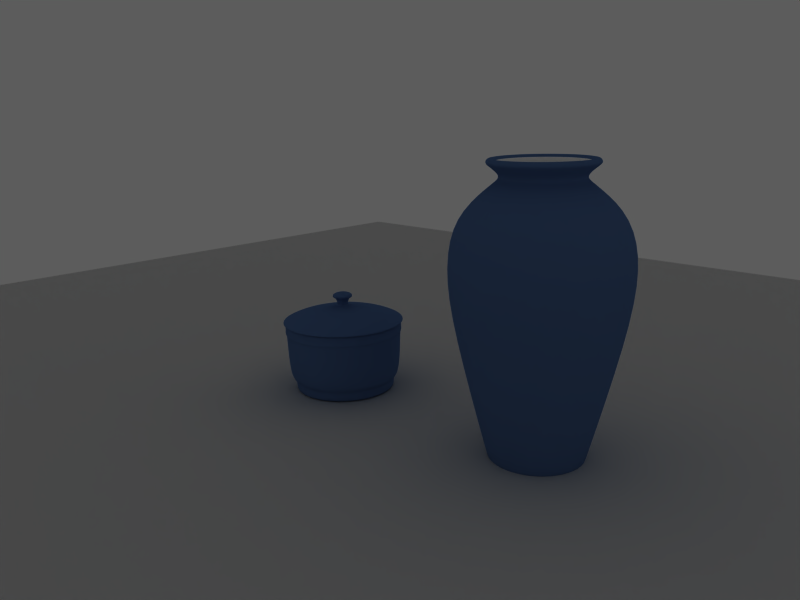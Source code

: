 # Source: pottery.blend  (saved by Blender 2.44.0; exported with 4.5.12 LTS)
import bpy
from mathutils import Matrix  # noqa: F401  (used for matrix-valued properties, if any)

bpy.ops.wm.read_factory_settings(use_empty=True)
scene = bpy.context.scene
scene.name = 'Scene'

# ---- collections
col_collection_1 = bpy.data.collections.new('Collection 1'); scene.collection.children.link(col_collection_1)

# ---- materials (node trees are filled in below, after node groups)
mat_emitt = bpy.data.materials.new('emitt')
mat_emitt.alpha_threshold = 0.0
mat_emitt.diffuse_color = (1.0, 1.0, 1.0, 1.0)
mat_emitt.roughness = 0.5
mat_emitt.line_color = (0.0, 0.0, 0.0, 1.0)
mat_white = bpy.data.materials.new('white')
mat_white.alpha_threshold = 0.0
mat_white.diffuse_color = (1.0, 1.0, 1.0, 1.0)
mat_white.roughness = 0.5
mat_white.specular_intensity = 0.8218
mat_white.line_color = (0.0, 0.0, 0.0, 1.0)
mat_blue = bpy.data.materials.new('blue')
mat_blue.alpha_threshold = 0.0
mat_blue.diffuse_color = (0.2772, 0.4045, 0.6194, 1.0)
mat_blue.roughness = 0.5
mat_blue.specular_intensity = 0.4707
mat_blue.line_color = (0.0, 0.0, 0.0, 1.0)

# ---- material node trees

# ---- world
world_world = bpy.data.worlds.new('World'); scene.world = world_world
world_world.color = (0.3616, 0.3616, 0.3616)
world_world.use_sun_shadow = False
world_world.sun_shadow_jitter_overblur = 0.0
world_world.cycles.sampling_method = 'MANUAL'
world_world.cycles.sample_map_resolution = 256

# ---- cameras
cam_camera = bpy.data.cameras.new('Camera')
cam_camera.passepartout_alpha = 0.2
cam_camera.clip_end = 100.0
cam_camera.lens = 35.0
cam_camera.ortho_scale = 7.314
cam_camera.show_passepartout = False
cam_camera.show_safe_areas = True
cam_camera.dof.focus_distance = 0.0
cam_camera.dof.aperture_fstop = 128.0

# ---- meshes
me_plane_005 = bpy.data.meshes.new('Plane.005')
me_plane_005.from_pydata([(2.832, 2.832, 0.0), (2.832, -2.832, 0.0), (-2.832, -2.832, 0.0), (-2.832, 2.832, 0.0), (-5.96e-08, -2.832, 0.0), (2.832, -4.12e-07, 0.0), (6.156e-07, 2.832, 0.0), (-2.832, 4.32e-07, 0.0), (2.78e-07, 1.002e-08, 0.0), (1.416, -2.832, 0.0), (-1.416, -2.832, 0.0), (2.832, -1.416, 0.0), (2.832, 1.416, 0.0), (-1.416, 2.832, 0.0), (1.416, 2.832, 0.0), (-2.832, 1.416, 0.0), (-2.832, -1.416, 0.0), (1.416, -2.01e-07, 0.0), (1.092e-07, -1.416, 0.0), (-1.416, 2.21e-07, 0.0), (4.468e-07, 1.416, 0.0), (1.416, -1.416, 0.0), (-1.416, -1.416, 0.0), (1.416, 1.416, 0.0), (-1.416, 1.416, 0.0)], [], [(9, 21, 11, 1), (4, 18, 21, 9), (21, 17, 5, 11), (18, 8, 17, 21), (10, 22, 18, 4), (2, 16, 22, 10), (22, 19, 8, 18), (16, 7, 19, 22), (17, 23, 12, 5), (8, 20, 23, 17), (0, 12, 23, 14), (20, 6, 14, 23), (19, 24, 20, 8), (7, 15, 24, 19), (24, 13, 6, 20), (15, 3, 13, 24)])
me_plane_005.materials.append(mat_emitt)
me_plane_005.use_remesh_preserve_volume = False
me_plane_005.use_remesh_preserve_attributes = False
me_plane_005.use_mirror_vertex_groups = False
me_plane_005.update()
me_plane_004 = bpy.data.meshes.new('Plane.004')
me_plane_004.from_pydata([(2.832, 2.832, 0.0), (2.832, -2.832, 0.0), (-2.832, -2.832, 0.0), (-2.832, 2.832, 0.0), (-5.96e-08, -2.832, 0.0), (2.832, -4.12e-07, 0.0), (6.156e-07, 2.832, 0.0), (-2.832, 4.32e-07, 0.0), (2.78e-07, 1.002e-08, 0.0), (1.416, -2.832, 0.0), (-1.416, -2.832, 0.0), (2.832, -1.416, 0.0), (2.832, 1.416, 0.0), (-1.416, 2.832, 0.0), (1.416, 2.832, 0.0), (-2.832, 1.416, 0.0), (-2.832, -1.416, 0.0), (1.416, -2.01e-07, 0.0), (1.092e-07, -1.416, 0.0), (-1.416, 2.21e-07, 0.0), (4.468e-07, 1.416, 0.0), (1.416, -1.416, 0.0), (-1.416, -1.416, 0.0), (1.416, 1.416, 0.0), (-1.416, 1.416, 0.0)], [], [(9, 21, 11, 1), (4, 18, 21, 9), (21, 17, 5, 11), (18, 8, 17, 21), (10, 22, 18, 4), (2, 16, 22, 10), (22, 19, 8, 18), (16, 7, 19, 22), (17, 23, 12, 5), (8, 20, 23, 17), (0, 12, 23, 14), (20, 6, 14, 23), (19, 24, 20, 8), (7, 15, 24, 19), (24, 13, 6, 20), (15, 3, 13, 24)])
me_plane_004.materials.append(mat_emitt)
me_plane_004.use_remesh_preserve_volume = False
me_plane_004.use_remesh_preserve_attributes = False
me_plane_004.use_mirror_vertex_groups = False
me_plane_004.update()
me_plane_003 = bpy.data.meshes.new('Plane.003')
me_plane_003.from_pydata([(7.1, 7.1, 0.0), (7.1, -7.1, 0.0), (-7.1, -7.1, 0.0), (-7.1, 7.1, 0.0)], [], [(0, 3, 2, 1)])
me_plane_003.use_remesh_preserve_volume = False
me_plane_003.use_remesh_preserve_attributes = False
me_plane_003.use_mirror_vertex_groups = False
me_plane_003.update()
me_plane_002 = bpy.data.meshes.new('Plane.002')
me_plane_002.from_pydata([(3.593e-09, 0.9108, 6e-08), (-1.113e-08, 0.8924, 0.0827), (-1.029e-08, 0.8556, 0.085), (-3.555e-09, 0.7988, 0.04585), (-4.961e-09, 0.7826, 0.05276), (-6.463e-09, 0.7711, 0.0804), (-6.981e-09, 0.721, 0.401), (-2.19e-08, 0.5687, 0.4949), (-2.887e-08, 0.5687, 0.4862), (-0.2475, 0.5687, 0.4286), (-0.2534, 0.632, 0.4389), (-0.2866, 0.6501, 0.4964), (-0.2005, 0.721, 0.3473), (-0.0402, 0.7711, 0.06963), (-0.02638, 0.7826, 0.04569), (-0.02292, 0.7988, 0.03971), (-0.0425, 0.8556, 0.07361), (-0.04135, 0.8924, 0.07162), (-0.07162, 0.8924, 0.04135), (-0.08359, 0.8694, 0.04826), (-0.07361, 0.8556, 0.0425), (-0.05566, 0.8533, 0.03214), (-0.03971, 0.7988, 0.02292), (-0.3473, 0.721, 0.2005), (-0.5006, 0.6393, 0.289), (-0.4933, 0.632, 0.2848), (-0.4389, 0.632, 0.2534), (-0.4286, 0.5687, 0.2475), (-0.4211, 0.5687, 0.2431), (-0.4211, 0.5757, 0.2431), (-0.4105, 0.5757, 0.237), (-0.2419, 0.706, 0.1397), (-0.1397, 0.706, 0.2419), (-0.237, 0.6278, 0.4105), (-0.03214, 0.8533, 0.05566), (-0.04826, 0.8694, 0.08359), (-5.552e-08, 0.7459, 2.354e-08), (-0.04569, 0.7826, 0.02638), (-0.06963, 0.7711, 0.0402), (-0.4964, 0.6501, 0.2866), (-0.4316, 0.6139, 0.2492), (-0.4105, 0.6278, 0.237), (-0.2794, 0.706, 3.754e-08), (-0.474, 0.5757, 1.521e-08), (-0.4862, 0.5757, -4.631e-09), (-0.4862, 0.5687, -4.701e-09), (-0.4949, 0.5687, 1.716e-08), (-0.5068, 0.632, -1.005e-08), (-0.5696, 0.632, 1.874e-08), (-0.578, 0.6393, -8.048e-09), (-0.401, 0.721, 2.181e-08), (-0.0804, 0.7711, 4.228e-08), (-0.05276, 0.7826, 4.778e-08), (-0.04585, 0.7988, 4.721e-08), (-0.06427, 0.8533, 4.527e-08), (-0.085, 0.8556, 4.27e-08), (-0.09652, 0.8694, 4.248e-08), (-0.0827, 0.8924, 4.344e-08), (-0.07162, 0.8924, -0.04135), (-0.08359, 0.8694, -0.04826), (-0.07361, 0.8556, -0.0425), (-0.05566, 0.8533, -0.03214), (-0.04569, 0.7826, -0.02638), (-0.06963, 0.7711, -0.0402), (-0.3473, 0.721, -0.2005), (-0.4964, 0.6501, -0.2866), (-0.5006, 0.6393, -0.289), (-0.4933, 0.632, -0.2848), (-0.4389, 0.632, -0.2534), (-0.4286, 0.5687, -0.2475), (-0.4211, 0.5687, -0.2431), (-0.4211, 0.5757, -0.2431), (-0.4105, 0.5757, -0.237), (-0.4105, 0.6278, -0.237), (-0.2419, 0.706, -0.1397), (-0.474, 0.6278, -1.007e-08), (-0.4984, 0.6139, -7.186e-09), (-0.5732, 0.6501, -3.942e-08), (-0.03971, 0.7988, -0.02292), (-0.4316, 0.6139, -0.2492), (-0.1397, 0.706, -0.2419), (-0.237, 0.6278, -0.4105), (-0.237, 0.5757, -0.4105), (-0.2431, 0.5757, -0.4211), (-0.2431, 0.5687, -0.4211), (-0.2475, 0.5687, -0.4286), (-0.2492, 0.6139, -0.4316), (-0.2534, 0.632, -0.4389), (-0.2848, 0.632, -0.4933), (-0.289, 0.6393, -0.5006), (-0.2866, 0.6501, -0.4964), (-0.2005, 0.721, -0.3473), (-0.0402, 0.7711, -0.06963), (-0.02638, 0.7826, -0.04569), (-0.02292, 0.7988, -0.03971), (-0.03214, 0.8533, -0.05566), (-0.0425, 0.8556, -0.07361), (-0.04826, 0.8694, -0.08359), (-0.04135, 0.8924, -0.07162), (1.927e-08, 0.8924, -0.0827), (1.913e-08, 0.8694, -0.09652), (1.825e-08, 0.8556, -0.085), (1.557e-08, 0.8533, -0.06427), (1.152e-08, 0.7988, -0.04585), (6.951e-09, 0.7826, -0.05276), (1.191e-08, 0.7711, -0.0804), (3.27e-08, 0.721, -0.401), (6.473e-08, 0.6501, -0.5732), (5.865e-08, 0.6393, -0.578), (3.151e-08, 0.632, -0.5696), (6.03e-08, 0.632, -0.5068), (4.367e-08, 0.6139, -0.4984), (3.006e-08, 0.5687, -0.4949), (5.392e-08, 0.5687, -0.4862), (5.418e-08, 0.5757, -0.4862), (1.944e-08, 0.5757, -0.474), (3.431e-08, 0.6278, -0.474), (3.349e-09, 0.706, -0.2794), (0.1397, 0.706, -0.2419), (0.237, 0.6278, -0.4105), (0.237, 0.5757, -0.4105), (0.2431, 0.5757, -0.4211), (0.2431, 0.5687, -0.4211), (0.2475, 0.5687, -0.4286), (0.2492, 0.6139, -0.4316), (0.2534, 0.632, -0.4389), (0.2848, 0.632, -0.4933), (0.289, 0.6393, -0.5006), (0.2866, 0.6501, -0.4964), (0.2005, 0.721, -0.3473), (0.0402, 0.7711, -0.06963), (0.02638, 0.7826, -0.04569), (0.02292, 0.7988, -0.03971), (0.03214, 0.8533, -0.05566), (0.0425, 0.8556, -0.07361), (0.04826, 0.8694, -0.08359), (0.04135, 0.8924, -0.07162), (0.07162, 0.8924, -0.04135), (0.08359, 0.8694, -0.04826), (0.07361, 0.8556, -0.0425), (0.05566, 0.8533, -0.03214), (0.03971, 0.7988, -0.02292), (0.04569, 0.7826, -0.02638), (0.06963, 0.7711, -0.0402), (0.3473, 0.721, -0.2005), (0.4964, 0.6501, -0.2866), (0.5006, 0.6393, -0.289), (0.4933, 0.632, -0.2848), (0.4389, 0.632, -0.2534), (0.4316, 0.6139, -0.2492), (0.4286, 0.5687, -0.2475), (0.4211, 0.5687, -0.2431), (0.4211, 0.5757, -0.2431), (0.4105, 0.5757, -0.237), (0.4105, 0.6278, -0.237), (0.2419, 0.706, -0.1397), (0.2794, 0.706, 5.052e-08), (0.474, 0.6278, 7.074e-08), (0.474, 0.5757, 7.021e-08), (0.4862, 0.5757, 9.205e-08), (0.4862, 0.5687, 9.198e-08), (0.4949, 0.5687, 6.811e-08), (0.4984, 0.6139, 9.537e-08), (0.5068, 0.632, 1.095e-07), (0.5696, 0.632, 8.073e-08), (0.578, 0.6393, 1.226e-07), (0.5732, 0.6501, 1.134e-07), (0.0804, 0.7711, 6.2e-08), (0.05276, 0.7826, 5.486e-08), (0.04585, 0.7988, 6.085e-08), (0.06427, 0.8533, 6.984e-08), (0.085, 0.8556, 7.618e-08), (0.09652, 0.8694, 7.669e-08), (0.0827, 0.8924, 7.619e-08), (0.07162, 0.8924, 0.04135), (0.07361, 0.8556, 0.0425), (0.05566, 0.8533, 0.03214), (0.03971, 0.7988, 0.02292), (0.04569, 0.7826, 0.02638), (0.06963, 0.7711, 0.0402), (0.3473, 0.721, 0.2005), (0.4964, 0.6501, 0.2866), (0.5006, 0.6393, 0.289), (0.4933, 0.632, 0.2848), (0.4389, 0.632, 0.2534), (0.4316, 0.6139, 0.2492), (0.4286, 0.5687, 0.2475), (0.4211, 0.5687, 0.2431), (0.4211, 0.5757, 0.2431), (0.4105, 0.5757, 0.237), (0.4105, 0.6278, 0.237), (0.2419, 0.706, 0.1397), (0.401, 0.721, 7.746e-08), (0.08359, 0.8694, 0.04826), (0.1397, 0.706, 0.2419), (0.237, 0.6278, 0.4105), (0.237, 0.5757, 0.4105), (0.2431, 0.5757, 0.4211), (0.2431, 0.5687, 0.4211), (0.2475, 0.5687, 0.4286), (0.2492, 0.6139, 0.4316), (0.2534, 0.632, 0.4389), (0.2848, 0.632, 0.4933), (0.289, 0.6393, 0.5006), (0.2866, 0.6501, 0.4964), (0.2005, 0.721, 0.3473), (0.0402, 0.7711, 0.06963), (0.02638, 0.7826, 0.04569), (0.02292, 0.7988, 0.03971), (0.03214, 0.8533, 0.05566), (0.0425, 0.8556, 0.07361), (0.04826, 0.8694, 0.08359), (0.04135, 0.8924, 0.07162), (-1.359e-08, 0.8533, 0.06427), (-9.378e-08, 0.6393, 0.578), (-6.719e-08, 0.632, 0.5696), (-5.527e-08, 0.632, 0.5068), (-6.781e-08, 0.6139, 0.4984), (-6.831e-08, 0.5757, 0.4862), (-4.447e-08, 0.5757, 0.474), (-7.631e-09, 0.706, 0.2794), (-3.071e-08, 0.8694, 0.09652), (-1.249e-07, 0.6501, 0.5732), (-8.322e-08, 0.6278, 0.474), (-0.237, 0.5757, 0.4105), (-0.2431, 0.5757, 0.4211), (-0.2431, 0.5687, 0.4211), (-0.2492, 0.6139, 0.4316), (-0.2848, 0.632, 0.4933), (-0.289, 0.6393, 0.5006)], [], [(32, 36, 220), (223, 33, 32, 220), (219, 224, 33, 223), (218, 225, 224, 219), (8, 226, 225, 218), (7, 9, 226, 8), (217, 227, 9, 7), (216, 10, 227, 217), (215, 228, 10, 216), (214, 229, 228, 215), (222, 11, 229, 214), (6, 12, 11, 222), (5, 13, 12, 6), (4, 14, 13, 5), (3, 15, 14, 4), (213, 34, 15, 3), (2, 16, 34, 213), (221, 35, 16, 2), (1, 17, 35, 221), (0, 17, 1), (0, 18, 17), (17, 18, 19, 35), (35, 19, 20, 16), (16, 20, 21, 34), (34, 21, 22, 15), (15, 22, 37, 14), (14, 37, 38, 13), (13, 38, 23, 12), (12, 23, 39, 11), (11, 39, 24, 229), (229, 24, 25, 228), (228, 25, 26, 10), (10, 26, 40, 227), (227, 40, 27, 9), (9, 27, 28, 226), (226, 28, 29, 225), (225, 29, 30, 224), (224, 30, 41, 33), (33, 41, 31, 32), (31, 36, 32), (42, 36, 31), (41, 75, 42, 31), (30, 43, 75, 41), (29, 44, 43, 30), (28, 45, 44, 29), (27, 46, 45, 28), (40, 76, 46, 27), (26, 47, 76, 40), (25, 48, 47, 26), (24, 49, 48, 25), (39, 77, 49, 24), (23, 50, 77, 39), (38, 51, 50, 23), (37, 52, 51, 38), (22, 53, 52, 37), (21, 54, 53, 22), (20, 55, 54, 21), (19, 56, 55, 20), (18, 57, 56, 19), (0, 57, 18), (0, 58, 57), (57, 58, 59, 56), (56, 59, 60, 55), (55, 60, 61, 54), (54, 61, 78, 53), (53, 78, 62, 52), (52, 62, 63, 51), (51, 63, 64, 50), (50, 64, 65, 77), (77, 65, 66, 49), (49, 66, 67, 48), (48, 67, 68, 47), (47, 68, 79, 76), (76, 79, 69, 46), (46, 69, 70, 45), (45, 70, 71, 44), (44, 71, 72, 43), (43, 72, 73, 75), (75, 73, 74, 42), (74, 36, 42), (80, 36, 74), (73, 81, 80, 74), (72, 82, 81, 73), (71, 83, 82, 72), (70, 84, 83, 71), (69, 85, 84, 70), (79, 86, 85, 69), (68, 87, 86, 79), (67, 88, 87, 68), (66, 89, 88, 67), (65, 90, 89, 66), (64, 91, 90, 65), (63, 92, 91, 64), (62, 93, 92, 63), (78, 94, 93, 62), (61, 95, 94, 78), (60, 96, 95, 61), (59, 97, 96, 60), (58, 98, 97, 59), (0, 98, 58), (0, 99, 98), (98, 99, 100, 97), (97, 100, 101, 96), (96, 101, 102, 95), (95, 102, 103, 94), (94, 103, 104, 93), (93, 104, 105, 92), (92, 105, 106, 91), (91, 106, 107, 90), (90, 107, 108, 89), (89, 108, 109, 88), (88, 109, 110, 87), (87, 110, 111, 86), (86, 111, 112, 85), (85, 112, 113, 84), (84, 113, 114, 83), (83, 114, 115, 82), (82, 115, 116, 81), (81, 116, 117, 80), (117, 36, 80), (118, 36, 117), (116, 119, 118, 117), (115, 120, 119, 116), (114, 121, 120, 115), (113, 122, 121, 114), (112, 123, 122, 113), (111, 124, 123, 112), (110, 125, 124, 111), (109, 126, 125, 110), (108, 127, 126, 109), (107, 128, 127, 108), (106, 129, 128, 107), (105, 130, 129, 106), (104, 131, 130, 105), (103, 132, 131, 104), (102, 133, 132, 103), (101, 134, 133, 102), (100, 135, 134, 101), (99, 136, 135, 100), (0, 136, 99), (0, 137, 136), (136, 137, 138, 135), (135, 138, 139, 134), (134, 139, 140, 133), (133, 140, 141, 132), (132, 141, 142, 131), (131, 142, 143, 130), (130, 143, 144, 129), (129, 144, 145, 128), (128, 145, 146, 127), (127, 146, 147, 126), (126, 147, 148, 125), (125, 148, 149, 124), (124, 149, 150, 123), (123, 150, 151, 122), (122, 151, 152, 121), (121, 152, 153, 120), (120, 153, 154, 119), (119, 154, 155, 118), (155, 36, 118), (156, 36, 155), (154, 157, 156, 155), (153, 158, 157, 154), (152, 159, 158, 153), (151, 160, 159, 152), (150, 161, 160, 151), (149, 162, 161, 150), (148, 163, 162, 149), (147, 164, 163, 148), (146, 165, 164, 147), (145, 166, 165, 146), (144, 192, 166, 145), (143, 167, 192, 144), (142, 168, 167, 143), (141, 169, 168, 142), (140, 170, 169, 141), (139, 171, 170, 140), (138, 172, 171, 139), (137, 173, 172, 138), (0, 173, 137), (0, 174, 173), (173, 174, 193, 172), (172, 193, 175, 171), (171, 175, 176, 170), (170, 176, 177, 169), (169, 177, 178, 168), (168, 178, 179, 167), (167, 179, 180, 192), (192, 180, 181, 166), (166, 181, 182, 165), (165, 182, 183, 164), (164, 183, 184, 163), (163, 184, 185, 162), (162, 185, 186, 161), (161, 186, 187, 160), (160, 187, 188, 159), (159, 188, 189, 158), (158, 189, 190, 157), (157, 190, 191, 156), (191, 36, 156), (194, 36, 191), (190, 195, 194, 191), (189, 196, 195, 190), (188, 197, 196, 189), (187, 198, 197, 188), (186, 199, 198, 187), (185, 200, 199, 186), (184, 201, 200, 185), (183, 202, 201, 184), (182, 203, 202, 183), (181, 204, 203, 182), (180, 205, 204, 181), (179, 206, 205, 180), (178, 207, 206, 179), (177, 208, 207, 178), (176, 209, 208, 177), (175, 210, 209, 176), (193, 211, 210, 175), (174, 212, 211, 193), (0, 212, 174), (0, 1, 212), (212, 1, 221, 211), (211, 221, 2, 210), (210, 2, 213, 209), (209, 213, 3, 208), (208, 3, 4, 207), (207, 4, 5, 206), (206, 5, 6, 205), (205, 6, 222, 204), (204, 222, 214, 203), (203, 214, 215, 202), (202, 215, 216, 201), (201, 216, 217, 200), (200, 217, 7, 199), (199, 7, 8, 198), (198, 8, 218, 197), (197, 218, 219, 196), (196, 219, 223, 195), (195, 223, 220, 194), (220, 36, 194)])
me_plane_002.polygons.foreach_set('use_smooth', [True] * 240)
me_plane_002.polygons.foreach_set('material_index', [0, 0, 0, 0, 0, 0, 0, 0, 0, 1, 1, 1, 1, 1, 1, 1, 1, 1, 1, 1, 1, 1, 1, 1, 1, 1, 1, 1, 1, 1, 1, 0, 0, 0, 0, 0, 0, 0, 0, 0, 0, 0, 0, 0, 0, 0, 0, 0, 0, 1, 1, 1, 1, 1, 1, 1, 1, 1, 1, 1, 1, 1, 1, 1, 1, 1, 1, 1, 1, 1, 1, 0, 0, 0, 0, 0, 0, 0, 0, 0, 0, 0, 0, 0, 0, 0, 0, 0, 0, 1, 1, 1, 1, 1, 1, 1, 1, 1, 1, 1, 1, 1, 1, 1, 1, 1, 1, 1, 1, 1, 1, 0, 0, 0, 0, 0, 0, 0, 0, 0, 0, 0, 0, 0, 0, 0, 0, 0, 0, 1, 1, 1, 1, 1, 1, 1, 1, 1, 1, 1, 1, 1, 1, 1, 1, 1, 1, 1, 1, 1, 1, 0, 0, 0, 0, 0, 0, 0, 0, 0, 0, 0, 0, 0, 0, 0, 0, 0, 0, 1, 1, 1, 1, 1, 1, 1, 1, 1, 1, 1, 1, 1, 1, 1, 1, 1, 1, 1, 1, 1, 1, 0, 0, 0, 0, 0, 0, 0, 0, 0, 0, 0, 0, 0, 0, 0, 0, 0, 0, 1, 1, 1, 1, 1, 1, 1, 1, 1, 1, 1, 1, 1, 1, 1, 1, 1, 1, 1, 1, 1, 1, 0, 0, 0, 0, 0, 0, 0, 0, 0])
_uv = me_plane_002.uv_layers.new(name='UVTex')
_uv.uv.foreach_set('vector', [0.2583, 0.8635, 0.5, 0.9682, 0.7417, 0.8635, 0.91, 0.6581, 0.08995, 0.6581, 0.2583, 0.8635, 0.7417, 0.8635, 0.91, 0.5212, 0.08995, 0.5212, 0.08995, 0.6581, 0.91, 0.6581, 0.9206, 0.5212, 0.07943, 0.5212, 0.08995, 0.5212, 0.91, 0.5212, 0.9206, 0.5029, 0.07943, 0.5029, 0.07943, 0.5212, 0.9206, 0.5212, 0.9281, 0.5029, 0.07191, 0.5029, 0.07943, 0.5029, 0.9206, 0.5029, 0.9311, 0.6216, 0.06891, 0.6216, 0.07191, 0.5029, 0.9281, 0.5029, 0.9384, 0.6691, 0.0616, 0.6691, 0.06891, 0.6216, 0.9311, 0.6216, 0.9927, 0.6691, 0.007308, 0.6691, 0.0616, 0.6691, 0.9384, 0.6691, 1.0, 0.6882, 0.0, 0.6882, 0.007308, 0.6691, 0.9927, 0.6691, 0.9984, 0.7167, 0.001621, 0.7167, 0.0, 0.6882, 1.0, 0.6882, 0.9991, 0.9028, 0.0009321, 0.9028, 0.001621, 0.7167, 0.9984, 0.7167, 0.5695, 1.034, 0.4305, 1.034, 0.0009321, 0.9028, 0.9991, 0.9028, 0.5456, 1.065, 0.4544, 1.065, 0.4305, 1.034, 0.5695, 1.034, 0.5397, 1.107, 0.4603, 1.107, 0.4544, 1.065, 0.5456, 1.065, 0.5556, 1.25, 0.4444, 1.25, 0.4603, 1.107, 0.5397, 1.107, 0.5735, 1.256, 0.4265, 1.256, 0.4444, 1.25, 0.5556, 1.25, 0.5835, 1.292, 0.4165, 1.292, 0.4265, 1.256, 0.5735, 1.256, 0.5715, 1.353, 0.4285, 1.353, 0.4165, 1.292, 0.5835, 1.292, 0.5, 1.401, 0.4285, 1.353, 0.5715, 1.353, 0.5, 1.401, 0.4285, 1.353, 0.5715, 1.353, 0.5715, 1.353, 0.4285, 1.353, 0.4165, 1.292, 0.5835, 1.292, 0.5835, 1.292, 0.4165, 1.292, 0.4265, 1.256, 0.5735, 1.256, 0.5735, 1.256, 0.4265, 1.256, 0.4444, 1.25, 0.5556, 1.25, 0.5556, 1.25, 0.4444, 1.25, 0.4603, 1.107, 0.5397, 1.107, 0.5397, 1.107, 0.4603, 1.107, 0.4544, 1.065, 0.5456, 1.065, 0.5456, 1.065, 0.4544, 1.065, 0.4305, 1.034, 0.5695, 1.034, 0.5695, 1.034, 0.4305, 1.034, 0.0009321, 0.9028, 0.9991, 0.9028, 0.9991, 0.9028, 0.0009321, 0.9028, 0.001621, 0.7167, 0.9984, 0.7167, 0.9984, 0.7167, 0.001621, 0.7167, 0.0, 0.6882, 1.0, 0.6882, 1.0, 0.6882, 0.0, 0.6882, 0.007308, 0.6691, 0.9927, 0.6691, 0.9927, 0.6691, 0.007308, 0.6691, 0.0616, 0.6691, 0.9384, 0.6691, 0.9384, 0.6691, 0.0616, 0.6691, 0.06891, 0.6216, 0.9311, 0.6216, 0.9311, 0.6216, 0.06891, 0.6216, 0.07191, 0.5029, 0.9281, 0.5029, 0.9281, 0.5029, 0.07191, 0.5029, 0.07943, 0.5029, 0.9206, 0.5029, 0.9206, 0.5029, 0.07943, 0.5029, 0.07943, 0.5212, 0.9206, 0.5212, 0.9206, 0.5212, 0.07943, 0.5212, 0.08995, 0.5212, 0.91, 0.5212, 0.91, 0.5212, 0.08995, 0.5212, 0.08995, 0.6581, 0.91, 0.6581, 0.91, 0.6581, 0.08995, 0.6581, 0.2583, 0.8635, 0.7417, 0.8635, 0.2583, 0.8635, 0.5, 0.9682, 0.7417, 0.8635, 0.2583, 0.8635, 0.5, 0.9682, 0.7417, 0.8635, 0.91, 0.6581, 0.08995, 0.6581, 0.2583, 0.8635, 0.7417, 0.8635, 0.91, 0.5212, 0.08995, 0.5212, 0.08995, 0.6581, 0.91, 0.6581, 0.9206, 0.5212, 0.07943, 0.5212, 0.08995, 0.5212, 0.91, 0.5212, 0.9206, 0.5029, 0.07943, 0.5029, 0.07943, 0.5212, 0.9206, 0.5212, 0.9281, 0.5029, 0.07191, 0.5029, 0.07943, 0.5029, 0.9206, 0.5029, 0.9311, 0.6216, 0.06891, 0.6216, 0.07191, 0.5029, 0.9281, 0.5029, 0.9384, 0.6691, 0.0616, 0.6691, 0.06891, 0.6216, 0.9311, 0.6216, 0.9927, 0.6691, 0.007308, 0.6691, 0.0616, 0.6691, 0.9384, 0.6691, 1.0, 0.6882, 0.0, 0.6882, 0.007308, 0.6691, 0.9927, 0.6691, 0.9984, 0.7167, 0.001621, 0.7167, 0.0, 0.6882, 1.0, 0.6882, 0.9991, 0.9028, 0.0009321, 0.9028, 0.001621, 0.7167, 0.9984, 0.7167, 0.5695, 1.034, 0.4305, 1.034, 0.0009321, 0.9028, 0.9991, 0.9028, 0.5456, 1.065, 0.4544, 1.065, 0.4305, 1.034, 0.5695, 1.034, 0.5397, 1.107, 0.4603, 1.107, 0.4544, 1.065, 0.5456, 1.065, 0.5556, 1.25, 0.4444, 1.25, 0.4603, 1.107, 0.5397, 1.107, 0.5735, 1.256, 0.4265, 1.256, 0.4444, 1.25, 0.5556, 1.25, 0.5835, 1.292, 0.4165, 1.292, 0.4265, 1.256, 0.5735, 1.256, 0.5715, 1.353, 0.4285, 1.353, 0.4165, 1.292, 0.5835, 1.292, 0.5, 1.401, 0.4285, 1.353, 0.5715, 1.353, 0.5, 1.401, 0.4285, 1.353, 0.5715, 1.353, 0.5715, 1.353, 0.4285, 1.353, 0.4165, 1.292, 0.5835, 1.292, 0.5835, 1.292, 0.4165, 1.292, 0.4265, 1.256, 0.5735, 1.256, 0.5735, 1.256, 0.4265, 1.256, 0.4444, 1.25, 0.5556, 1.25, 0.5556, 1.25, 0.4444, 1.25, 0.4603, 1.107, 0.5397, 1.107, 0.5397, 1.107, 0.4603, 1.107, 0.4544, 1.065, 0.5456, 1.065, 0.5456, 1.065, 0.4544, 1.065, 0.4305, 1.034, 0.5695, 1.034, 0.5695, 1.034, 0.4305, 1.034, 0.0009321, 0.9028, 0.9991, 0.9028, 0.9991, 0.9028, 0.0009321, 0.9028, 0.001621, 0.7167, 0.9984, 0.7167, 0.9984, 0.7167, 0.001621, 0.7167, 0.0, 0.6882, 1.0, 0.6882, 1.0, 0.6882, 0.0, 0.6882, 0.007308, 0.6691, 0.9927, 0.6691, 0.9927, 0.6691, 0.007308, 0.6691, 0.0616, 0.6691, 0.9384, 0.6691, 0.9384, 0.6691, 0.0616, 0.6691, 0.06891, 0.6216, 0.9311, 0.6216, 0.9311, 0.6216, 0.06891, 0.6216, 0.07191, 0.5029, 0.9281, 0.5029, 0.9281, 0.5029, 0.07191, 0.5029, 0.07943, 0.5029, 0.9206, 0.5029, 0.9206, 0.5029, 0.07943, 0.5029, 0.07943, 0.5212, 0.9206, 0.5212, 0.9206, 0.5212, 0.07943, 0.5212, 0.08995, 0.5212, 0.91, 0.5212, 0.91, 0.5212, 0.08995, 0.5212, 0.08995, 0.6581, 0.91, 0.6581, 0.91, 0.6581, 0.08995, 0.6581, 0.2583, 0.8635, 0.7417, 0.8635, 0.2583, 0.8635, 0.5, 0.9682, 0.7417, 0.8635, 0.2583, 0.8635, 0.5, 0.9682, 0.7417, 0.8635, 0.91, 0.6581, 0.08995, 0.6581, 0.2583, 0.8635, 0.7417, 0.8635, 0.91, 0.5212, 0.08995, 0.5212, 0.08995, 0.6581, 0.91, 0.6581, 0.9206, 0.5212, 0.07943, 0.5212, 0.08995, 0.5212, 0.91, 0.5212, 0.9206, 0.5029, 0.07943, 0.5029, 0.07943, 0.5212, 0.9206, 0.5212, 0.9281, 0.5029, 0.07191, 0.5029, 0.07943, 0.5029, 0.9206, 0.5029, 0.9311, 0.6216, 0.06891, 0.6216, 0.07191, 0.5029, 0.9281, 0.5029, 0.9384, 0.6691, 0.0616, 0.6691, 0.06891, 0.6216, 0.9311, 0.6216, 0.9927, 0.6691, 0.007308, 0.6691, 0.0616, 0.6691, 0.9384, 0.6691, 1.0, 0.6882, 0.0, 0.6882, 0.007308, 0.6691, 0.9927, 0.6691, 0.9984, 0.7167, 0.001621, 0.7167, 0.0, 0.6882, 1.0, 0.6882, 0.9991, 0.9028, 0.0009321, 0.9028, 0.001621, 0.7167, 0.9984, 0.7167, 0.5695, 1.034, 0.4305, 1.034, 0.0009321, 0.9028, 0.9991, 0.9028, 0.5456, 1.065, 0.4544, 1.065, 0.4305, 1.034, 0.5695, 1.034, 0.5397, 1.107, 0.4603, 1.107, 0.4544, 1.065, 0.5456, 1.065, 0.5556, 1.25, 0.4444, 1.25, 0.4603, 1.107, 0.5397, 1.107, 0.5735, 1.256, 0.4265, 1.256, 0.4444, 1.25, 0.5556, 1.25, 0.5835, 1.292, 0.4165, 1.292, 0.4265, 1.256, 0.5735, 1.256, 0.5715, 1.353, 0.4285, 1.353, 0.4165, 1.292, 0.5835, 1.292, 0.5, 1.401, 0.4285, 1.353, 0.5715, 1.353, 0.5, 1.401, 0.4285, 1.353, 0.5715, 1.353, 0.5715, 1.353, 0.4285, 1.353, 0.4165, 1.292, 0.5835, 1.292, 0.5835, 1.292, 0.4165, 1.292, 0.4265, 1.256, 0.5735, 1.256, 0.5735, 1.256, 0.4265, 1.256, 0.4444, 1.25, 0.5556, 1.25, 0.5556, 1.25, 0.4444, 1.25, 0.4603, 1.107, 0.5397, 1.107, 0.5397, 1.107, 0.4603, 1.107, 0.4544, 1.065, 0.5456, 1.065, 0.5456, 1.065, 0.4544, 1.065, 0.4305, 1.034, 0.5695, 1.034, 0.5695, 1.034, 0.4305, 1.034, 0.0009321, 0.9028, 0.9991, 0.9028, 0.9991, 0.9028, 0.0009321, 0.9028, 0.001621, 0.7167, 0.9984, 0.7167, 0.9984, 0.7167, 0.001621, 0.7167, 0.0, 0.6882, 1.0, 0.6882, 1.0, 0.6882, 0.0, 0.6882, 0.007308, 0.6691, 0.9927, 0.6691, 0.9927, 0.6691, 0.007308, 0.6691, 0.0616, 0.6691, 0.9384, 0.6691, 0.9384, 0.6691, 0.0616, 0.6691, 0.06891, 0.6216, 0.9311, 0.6216, 0.9311, 0.6216, 0.06891, 0.6216, 0.07191, 0.5029, 0.9281, 0.5029, 0.9281, 0.5029, 0.07191, 0.5029, 0.07943, 0.5029, 0.9206, 0.5029, 0.9206, 0.5029, 0.07943, 0.5029, 0.07943, 0.5212, 0.9206, 0.5212, 0.9206, 0.5212, 0.07943, 0.5212, 0.08995, 0.5212, 0.91, 0.5212, 0.91, 0.5212, 0.08995, 0.5212, 0.08995, 0.6581, 0.91, 0.6581, 0.91, 0.6581, 0.08995, 0.6581, 0.2583, 0.8635, 0.7417, 0.8635, 0.2583, 0.8635, 0.5, 0.9682, 0.7417, 0.8635, 0.2583, 0.8635, 0.5, 0.9682, 0.7417, 0.8635, 0.91, 0.6581, 0.08995, 0.6581, 0.2583, 0.8635, 0.7417, 0.8635, 0.91, 0.5212, 0.08995, 0.5212, 0.08995, 0.6581, 0.91, 0.6581, 0.9206, 0.5212, 0.07943, 0.5212, 0.08995, 0.5212, 0.91, 0.5212, 0.9206, 0.5029, 0.07943, 0.5029, 0.07943, 0.5212, 0.9206, 0.5212, 0.9281, 0.5029, 0.07191, 0.5029, 0.07943, 0.5029, 0.9206, 0.5029, 0.9311, 0.6216, 0.06891, 0.6216, 0.07191, 0.5029, 0.9281, 0.5029, 0.9384, 0.6691, 0.0616, 0.6691, 0.06891, 0.6216, 0.9311, 0.6216, 0.9927, 0.6691, 0.007308, 0.6691, 0.0616, 0.6691, 0.9384, 0.6691, 1.0, 0.6882, 0.0, 0.6882, 0.007308, 0.6691, 0.9927, 0.6691, 0.9984, 0.7167, 0.001621, 0.7167, 0.0, 0.6882, 1.0, 0.6882, 0.9991, 0.9028, 0.0009321, 0.9028, 0.001621, 0.7167, 0.9984, 0.7167, 0.5695, 1.034, 0.4305, 1.034, 0.0009321, 0.9028, 0.9991, 0.9028, 0.5456, 1.065, 0.4544, 1.065, 0.4305, 1.034, 0.5695, 1.034, 0.5397, 1.107, 0.4603, 1.107, 0.4544, 1.065, 0.5456, 1.065, 0.5556, 1.25, 0.4444, 1.25, 0.4603, 1.107, 0.5397, 1.107, 0.5735, 1.256, 0.4265, 1.256, 0.4444, 1.25, 0.5556, 1.25, 0.5835, 1.292, 0.4165, 1.292, 0.4265, 1.256, 0.5735, 1.256, 0.5715, 1.353, 0.4285, 1.353, 0.4165, 1.292, 0.5835, 1.292, 0.5, 1.401, 0.4285, 1.353, 0.5715, 1.353, 0.5, 1.401, 0.4285, 1.353, 0.5715, 1.353, 0.5715, 1.353, 0.4285, 1.353, 0.4165, 1.292, 0.5835, 1.292, 0.5835, 1.292, 0.4165, 1.292, 0.4265, 1.256, 0.5735, 1.256, 0.5735, 1.256, 0.4265, 1.256, 0.4444, 1.25, 0.5556, 1.25, 0.5556, 1.25, 0.4444, 1.25, 0.4603, 1.107, 0.5397, 1.107, 0.5397, 1.107, 0.4603, 1.107, 0.4544, 1.065, 0.5456, 1.065, 0.5456, 1.065, 0.4544, 1.065, 0.4305, 1.034, 0.5695, 1.034, 0.5695, 1.034, 0.4305, 1.034, 0.0009321, 0.9028, 0.9991, 0.9028, 0.9991, 0.9028, 0.0009321, 0.9028, 0.001621, 0.7167, 0.9984, 0.7167, 0.9984, 0.7167, 0.001621, 0.7167, 0.0, 0.6882, 1.0, 0.6882, 1.0, 0.6882, 0.0, 0.6882, 0.007308, 0.6691, 0.9927, 0.6691, 0.9927, 0.6691, 0.007308, 0.6691, 0.0616, 0.6691, 0.9384, 0.6691, 0.9384, 0.6691, 0.0616, 0.6691, 0.06891, 0.6216, 0.9311, 0.6216, 0.9311, 0.6216, 0.06891, 0.6216, 0.07191, 0.5029, 0.9281, 0.5029, 0.9281, 0.5029, 0.07191, 0.5029, 0.07943, 0.5029, 0.9206, 0.5029, 0.9206, 0.5029, 0.07943, 0.5029, 0.07943, 0.5212, 0.9206, 0.5212, 0.9206, 0.5212, 0.07943, 0.5212, 0.08995, 0.5212, 0.91, 0.5212, 0.91, 0.5212, 0.08995, 0.5212, 0.08995, 0.6581, 0.91, 0.6581, 0.91, 0.6581, 0.08995, 0.6581, 0.2583, 0.8635, 0.7417, 0.8635, 0.2583, 0.8635, 0.5, 0.9682, 0.7417, 0.8635, 0.2583, 0.8635, 0.5, 0.9682, 0.7417, 0.8635, 0.91, 0.6581, 0.08995, 0.6581, 0.2583, 0.8635, 0.7417, 0.8635, 0.91, 0.5212, 0.08995, 0.5212, 0.08995, 0.6581, 0.91, 0.6581, 0.9206, 0.5212, 0.07943, 0.5212, 0.08995, 0.5212, 0.91, 0.5212, 0.9206, 0.5029, 0.07943, 0.5029, 0.07943, 0.5212, 0.9206, 0.5212, 0.9281, 0.5029, 0.07191, 0.5029, 0.07943, 0.5029, 0.9206, 0.5029, 0.9311, 0.6216, 0.06891, 0.6216, 0.07191, 0.5029, 0.9281, 0.5029, 0.9384, 0.6691, 0.0616, 0.6691, 0.06891, 0.6216, 0.9311, 0.6216, 0.9927, 0.6691, 0.007308, 0.6691, 0.0616, 0.6691, 0.9384, 0.6691, 1.0, 0.6882, 0.0, 0.6882, 0.007308, 0.6691, 0.9927, 0.6691, 0.9984, 0.7167, 0.001621, 0.7167, 0.0, 0.6882, 1.0, 0.6882, 0.9991, 0.9028, 0.0009321, 0.9028, 0.001621, 0.7167, 0.9984, 0.7167, 0.5695, 1.034, 0.4305, 1.034, 0.0009321, 0.9028, 0.9991, 0.9028, 0.5456, 1.065, 0.4544, 1.065, 0.4305, 1.034, 0.5695, 1.034, 0.5397, 1.107, 0.4603, 1.107, 0.4544, 1.065, 0.5456, 1.065, 0.5556, 1.25, 0.4444, 1.25, 0.4603, 1.107, 0.5397, 1.107, 0.5735, 1.256, 0.4265, 1.256, 0.4444, 1.25, 0.5556, 1.25, 0.5835, 1.292, 0.4165, 1.292, 0.4265, 1.256, 0.5735, 1.256, 0.5715, 1.353, 0.4285, 1.353, 0.4165, 1.292, 0.5835, 1.292, 0.5, 1.401, 0.4285, 1.353, 0.5715, 1.353, 0.5, 1.401, 0.4285, 1.353, 0.5715, 1.353, 0.5715, 1.353, 0.4285, 1.353, 0.4165, 1.292, 0.5835, 1.292, 0.5835, 1.292, 0.4165, 1.292, 0.4265, 1.256, 0.5735, 1.256, 0.5735, 1.256, 0.4265, 1.256, 0.4444, 1.25, 0.5556, 1.25, 0.5556, 1.25, 0.4444, 1.25, 0.4603, 1.107, 0.5397, 1.107, 0.5397, 1.107, 0.4603, 1.107, 0.4544, 1.065, 0.5456, 1.065, 0.5456, 1.065, 0.4544, 1.065, 0.4305, 1.034, 0.5695, 1.034, 0.5695, 1.034, 0.4305, 1.034, 0.0009321, 0.9028, 0.9991, 0.9028, 0.9991, 0.9028, 0.0009321, 0.9028, 0.001621, 0.7167, 0.9984, 0.7167, 0.9984, 0.7167, 0.001621, 0.7167, 0.0, 0.6882, 1.0, 0.6882, 1.0, 0.6882, 0.0, 0.6882, 0.007308, 0.6691, 0.9927, 0.6691, 0.9927, 0.6691, 0.007308, 0.6691, 0.0616, 0.6691, 0.9384, 0.6691, 0.9384, 0.6691, 0.0616, 0.6691, 0.06891, 0.6216, 0.9311, 0.6216, 0.9311, 0.6216, 0.06891, 0.6216, 0.07191, 0.5029, 0.9281, 0.5029, 0.9281, 0.5029, 0.07191, 0.5029, 0.07943, 0.5029, 0.9206, 0.5029, 0.9206, 0.5029, 0.07943, 0.5029, 0.07943, 0.5212, 0.9206, 0.5212, 0.9206, 0.5212, 0.07943, 0.5212, 0.08995, 0.5212, 0.91, 0.5212, 0.91, 0.5212, 0.08995, 0.5212, 0.08995, 0.6581, 0.91, 0.6581, 0.91, 0.6581, 0.08995, 0.6581, 0.2583, 0.8635, 0.7417, 0.8635, 0.2583, 0.8635, 0.5, 0.9682, 0.7417, 0.8635, 0.2583, 0.8635, 0.5, 0.9682, 0.7417, 0.8635, 0.91, 0.6581, 0.08995, 0.6581, 0.2583, 0.8635, 0.7417, 0.8635, 0.91, 0.5212, 0.08995, 0.5212, 0.08995, 0.6581, 0.91, 0.6581, 0.9206, 0.5212, 0.07943, 0.5212, 0.08995, 0.5212, 0.91, 0.5212, 0.9206, 0.5029, 0.07943, 0.5029, 0.07943, 0.5212, 0.9206, 0.5212, 0.9281, 0.5029, 0.07191, 0.5029, 0.07943, 0.5029, 0.9206, 0.5029, 0.9311, 0.6216, 0.06891, 0.6216, 0.07191, 0.5029, 0.9281, 0.5029, 0.9384, 0.6691, 0.0616, 0.6691, 0.06891, 0.6216, 0.9311, 0.6216, 0.9927, 0.6691, 0.007308, 0.6691, 0.0616, 0.6691, 0.9384, 0.6691, 1.0, 0.6882, 0.0, 0.6882, 0.007308, 0.6691, 0.9927, 0.6691, 0.9984, 0.7167, 0.001621, 0.7167, 0.0, 0.6882, 1.0, 0.6882, 0.9991, 0.9028, 0.0009321, 0.9028, 0.001621, 0.7167, 0.9984, 0.7167, 0.5695, 1.034, 0.4305, 1.034, 0.0009321, 0.9028, 0.9991, 0.9028, 0.5456, 1.065, 0.4544, 1.065, 0.4305, 1.034, 0.5695, 1.034, 0.5397, 1.107, 0.4603, 1.107, 0.4544, 1.065, 0.5456, 1.065, 0.5556, 1.25, 0.4444, 1.25, 0.4603, 1.107, 0.5397, 1.107, 0.5735, 1.256, 0.4265, 1.256, 0.4444, 1.25, 0.5556, 1.25, 0.5835, 1.292, 0.4165, 1.292, 0.4265, 1.256, 0.5735, 1.256, 0.5715, 1.353, 0.4285, 1.353, 0.4165, 1.292, 0.5835, 1.292, 0.5, 1.401, 0.4285, 1.353, 0.5715, 1.353, 0.5, 1.401, 0.4285, 1.353, 0.5715, 1.353, 0.5715, 1.353, 0.4285, 1.353, 0.4165, 1.292, 0.5835, 1.292, 0.5835, 1.292, 0.4165, 1.292, 0.4265, 1.256, 0.5735, 1.256, 0.5735, 1.256, 0.4265, 1.256, 0.4444, 1.25, 0.5556, 1.25, 0.5556, 1.25, 0.4444, 1.25, 0.4603, 1.107, 0.5397, 1.107, 0.5397, 1.107, 0.4603, 1.107, 0.4544, 1.065, 0.5456, 1.065, 0.5456, 1.065, 0.4544, 1.065, 0.4305, 1.034, 0.5695, 1.034, 0.5695, 1.034, 0.4305, 1.034, 0.0009321, 0.9028, 0.9991, 0.9028, 0.9991, 0.9028, 0.0009321, 0.9028, 0.001621, 0.7167, 0.9984, 0.7167, 0.9984, 0.7167, 0.001621, 0.7167, 0.0, 0.6882, 1.0, 0.6882, 1.0, 0.6882, 0.0, 0.6882, 0.007308, 0.6691, 0.9927, 0.6691, 0.9927, 0.6691, 0.007308, 0.6691, 0.0616, 0.6691, 0.9384, 0.6691, 0.9384, 0.6691, 0.0616, 0.6691, 0.06891, 0.6216, 0.9311, 0.6216, 0.9311, 0.6216, 0.06891, 0.6216, 0.07191, 0.5029, 0.9281, 0.5029, 0.9281, 0.5029, 0.07191, 0.5029, 0.07943, 0.5029, 0.9206, 0.5029, 0.9206, 0.5029, 0.07943, 0.5029, 0.07943, 0.5212, 0.9206, 0.5212, 0.9206, 0.5212, 0.07943, 0.5212, 0.08995, 0.5212, 0.91, 0.5212, 0.91, 0.5212, 0.08995, 0.5212, 0.08995, 0.6581, 0.91, 0.6581, 0.91, 0.6581, 0.08995, 0.6581, 0.2583, 0.8635, 0.7417, 0.8635, 0.2583, 0.8635, 0.5, 0.9682, 0.7417, 0.8635])
me_plane_002.materials.append(mat_white)
me_plane_002.materials.append(mat_blue)
me_plane_002.use_remesh_preserve_volume = False
me_plane_002.use_remesh_preserve_attributes = False
me_plane_002.use_mirror_vertex_groups = False
me_plane_002.update()
me_plane_001 = bpy.data.meshes.new('Plane.001')
me_plane_001.from_pydata([(-0.4584, 1.788e-07, 8.171e-15), (-0.4757, 0.008652, 3.571e-10), (-0.4979, 0.107, 4.416e-09), (-0.5238, 0.1549, 6.394e-09), (-0.5409, 0.2909, 1.469e-08), (-0.5485, 0.529, 2.537e-08), (-0.5557, 0.5362, 2.567e-08), (-0.5618, 0.5519, 2.631e-08), (-0.557, 0.5652, 2.686e-08), (-0.5606, 0.6244, 2.93e-08), (-0.5521, 0.6316, 2.96e-08), (-0.5316, 0.6256, 2.935e-08), (-0.5292, 0.593, 2.801e-08), (-0.5437, 0.5954, 2.811e-08), (-0.504, 0.1641, 6.771e-09), (-0.45, 0.09558, 3.944e-09), (-0.45, 0.02349, 9.694e-10), (-0.3897, 0.02349, -0.225), (-0.3897, 0.09558, -0.225), (-0.4365, 0.1641, -0.252), (-0.4708, 0.5954, -0.2718), (-0.4583, 0.593, -0.2646), (-0.4604, 0.6256, -0.2658), (-0.4782, 0.6316, -0.2761), (-0.4855, 0.6244, -0.2803), (-0.4823, 0.5652, -0.2785), (-0.4865, 0.5519, -0.2809), (-0.4813, 0.5362, -0.2779), (-0.475, 0.529, -0.2743), (-0.4684, 0.2909, -0.2704), (-0.4536, 0.1549, -0.2619), (-0.4312, 0.107, -0.249), (-0.4119, 0.09105, -0.2378), (-0.4119, 0.008652, -0.2378), (-0.397, 1.961e-07, -0.2292), (-5.162e-08, 1.788e-07, -2.98e-08), (-0.2292, 2.088e-07, -0.397), (-0.2378, 0.008652, -0.4119), (-0.2378, 0.09105, -0.4119), (-0.249, 0.107, -0.4312), (-0.2619, 0.1549, -0.4536), (-0.2704, 0.2909, -0.4684), (-0.2743, 0.529, -0.475), (-0.2779, 0.5362, -0.4813), (-0.2809, 0.5519, -0.4865), (-0.2785, 0.5652, -0.4823), (-0.2803, 0.6244, -0.4855), (-0.2761, 0.6316, -0.4782), (-0.2658, 0.6256, -0.4604), (-0.2646, 0.593, -0.4583), (-0.2718, 0.5954, -0.4708), (-0.252, 0.1641, -0.4365), (-0.225, 0.09558, -0.3897), (-0.225, 0.02349, -0.3897), (9.721e-09, 0.02349, -0.45), (2.535e-08, 0.09558, -0.45), (3.098e-08, 0.1641, -0.504), (3.09e-08, 0.5954, -0.5437), (2.836e-08, 0.593, -0.5292), (1.891e-08, 0.6256, -0.5316), (2.269e-08, 0.6316, -0.5521), (2.375e-08, 0.6244, -0.5606), (2.463e-08, 0.5652, -0.557), (2.858e-08, 0.5519, -0.5618), (2.688e-08, 0.5362, -0.5557), (1.794e-08, 0.529, -0.5485), (3.033e-08, 0.2909, -0.5409), (3.098e-08, 0.1549, -0.5238), (1.027e-08, 0.107, -0.4979), (2.171e-08, 0.09105, -0.4756), (1.4e-08, 0.008652, -0.4757), (7.405e-09, 2.134e-07, -0.4584), (0.2292, 2.088e-07, -0.397), (0.2378, 0.008652, -0.4119), (0.2378, 0.09105, -0.4119), (0.249, 0.107, -0.4312), (0.2619, 0.1549, -0.4536), (0.2704, 0.2909, -0.4684), (0.2743, 0.529, -0.475), (0.2779, 0.5362, -0.4813), (0.2809, 0.5519, -0.4865), (0.2785, 0.5652, -0.4823), (0.2803, 0.6244, -0.4855), (0.2761, 0.6316, -0.4782), (0.2658, 0.6256, -0.4604), (0.2646, 0.593, -0.4583), (0.2718, 0.5954, -0.4708), (0.252, 0.1641, -0.4365), (0.225, 0.09558, -0.3897), (0.225, 0.02349, -0.3897), (0.3897, 0.02349, -0.225), (0.3897, 0.09558, -0.225), (0.4365, 0.1641, -0.252), (0.4708, 0.5954, -0.2718), (0.4583, 0.593, -0.2646), (0.4604, 0.6256, -0.2658), (0.4782, 0.6316, -0.2761), (0.4855, 0.6244, -0.2803), (0.4823, 0.5652, -0.2785), (0.4865, 0.5519, -0.2809), (0.4813, 0.5362, -0.2779), (0.475, 0.529, -0.2743), (0.4684, 0.2909, -0.2704), (0.4536, 0.1549, -0.2619), (0.4312, 0.107, -0.249), (0.4119, 0.09105, -0.2378), (0.4119, 0.008652, -0.2378), (0.397, 1.961e-07, -0.2292), (0.4584, 1.788e-07, 1.831e-08), (0.4757, 0.008652, 2.467e-08), (0.4756, 0.09105, 4.501e-08), (0.4979, 0.107, 3.312e-08), (0.5238, 0.1549, 3.76e-08), (0.5409, 0.2909, 6.654e-08), (0.5485, 0.529, 8.05e-08), (0.5557, 0.5362, 6.343e-08), (0.5618, 0.5519, 6.47e-08), (0.557, 0.5652, 8.619e-08), (0.5606, 0.6244, 8.367e-08), (0.5521, 0.6316, 8.241e-08), (0.5316, 0.6256, 6.789e-08), (0.5292, 0.593, 6.334e-08), (0.5437, 0.5954, 1.174e-07), (0.504, 0.1641, 3.736e-08), (0.45, 0.09558, 4.852e-08), (0.45, 0.02349, 3.488e-08), (0.3897, 0.02349, 0.225), (0.3897, 0.09558, 0.225), (0.4365, 0.1641, 0.252), (0.4708, 0.5954, 0.2718), (0.4583, 0.593, 0.2646), (0.4604, 0.6256, 0.2658), (0.4782, 0.6316, 0.2761), (0.4855, 0.6244, 0.2803), (0.4823, 0.5652, 0.2785), (0.4865, 0.5519, 0.2809), (0.4813, 0.5362, 0.2779), (0.475, 0.529, 0.2743), (0.4684, 0.2909, 0.2704), (0.4536, 0.1549, 0.2619), (0.4312, 0.107, 0.249), (0.4119, 0.09105, 0.2378), (0.4119, 0.008652, 0.2378), (0.397, 1.615e-07, 0.2292), (0.2292, 1.488e-07, 0.397), (0.2378, 0.008652, 0.4119), (0.2378, 0.09105, 0.4119), (0.249, 0.107, 0.4312), (0.2619, 0.1549, 0.4536), (0.2704, 0.2909, 0.4684), (0.2743, 0.529, 0.475), (0.2779, 0.5362, 0.4813), (0.2809, 0.5519, 0.4865), (0.2785, 0.5652, 0.4823), (0.2803, 0.6244, 0.4855), (0.2761, 0.6316, 0.4782), (0.2658, 0.6256, 0.4604), (0.2646, 0.593, 0.4583), (0.2718, 0.5954, 0.4708), (0.252, 0.1641, 0.4365), (0.225, 0.09558, 0.3897), (0.225, 0.02349, 0.3897), (-3.376e-08, 0.02349, 0.45), (-5.685e-08, 0.09558, 0.45), (-2.951e-08, 0.1641, 0.504), (-6.027e-08, 0.5954, 0.5437), (-3.61e-08, 0.593, 0.5292), (-2.419e-08, 0.6256, 0.5316), (-4.933e-08, 0.6316, 0.5521), (-2.513e-08, 0.6244, 0.5606), (-3.047e-08, 0.5652, 0.557), (-3.942e-08, 0.5519, 0.5618), (-3.89e-08, 0.5362, 0.5557), (-5.232e-08, 0.529, 0.5485), (-6.506e-08, 0.2909, 0.5409), (-3.019e-08, 0.1549, 0.5238), (-4.091e-08, 0.107, 0.4979), (-5.355e-08, 0.09105, 0.4756), (-3.716e-08, 0.008652, 0.4757), (-3.122e-08, 1.442e-07, 0.4584), (-0.2292, 1.488e-07, 0.397), (-0.2378, 0.008652, 0.4119), (-0.2378, 0.09105, 0.4119), (-0.249, 0.107, 0.4312), (-0.2619, 0.1549, 0.4536), (-0.2704, 0.2909, 0.4684), (-0.2743, 0.529, 0.475), (-0.2779, 0.5362, 0.4813), (-0.2809, 0.5519, 0.4865), (-0.2785, 0.5652, 0.4823), (-0.2803, 0.6244, 0.4855), (-0.2761, 0.6316, 0.4782), (-0.2658, 0.6256, 0.4604), (-0.2646, 0.593, 0.4583), (-0.2718, 0.5954, 0.4708), (-0.252, 0.1641, 0.4365), (-0.225, 0.09558, 0.3897), (-0.225, 0.02349, 0.3897), (-6.963e-10, 0.02349, 1.371e-09), (-0.3897, 0.02349, 0.225), (-0.3897, 0.09558, 0.225), (-0.4365, 0.1641, 0.252), (-0.4708, 0.5954, 0.2718), (-0.4583, 0.593, 0.2646), (-0.4604, 0.6256, 0.2658), (-0.4782, 0.6316, 0.2761), (-0.4855, 0.6244, 0.2803), (-0.4823, 0.5652, 0.2785), (-0.4865, 0.5519, 0.2809), (-0.4813, 0.5362, 0.2779), (-0.475, 0.529, 0.2743), (-0.4684, 0.2909, 0.2704), (-0.4536, 0.1549, 0.2619), (-0.4312, 0.107, 0.249), (-0.4119, 0.09105, 0.2378), (-0.4119, 0.008652, 0.2378), (-0.397, 1.615e-07, 0.2292), (-0.4756, 0.09105, -6.897e-08)], [], [(198, 17, 16), (16, 17, 18, 15), (15, 18, 19, 14), (14, 19, 20, 13), (13, 20, 21, 12), (12, 21, 22, 11), (11, 22, 23, 10), (10, 23, 24, 9), (9, 24, 25, 8), (8, 25, 26, 7), (7, 26, 27, 6), (6, 27, 28, 5), (5, 28, 29, 4), (4, 29, 30, 3), (3, 30, 31, 2), (2, 31, 32, 217), (217, 32, 33, 1), (34, 0, 1, 33), (0, 34, 35), (34, 36, 35), (33, 37, 36, 34), (32, 38, 37, 33), (31, 39, 38, 32), (30, 40, 39, 31), (29, 41, 40, 30), (28, 42, 41, 29), (27, 43, 42, 28), (26, 44, 43, 27), (25, 45, 44, 26), (24, 46, 45, 25), (23, 47, 46, 24), (22, 48, 47, 23), (21, 49, 48, 22), (20, 50, 49, 21), (19, 51, 50, 20), (18, 52, 51, 19), (17, 53, 52, 18), (198, 53, 17), (198, 54, 53), (53, 54, 55, 52), (52, 55, 56, 51), (51, 56, 57, 50), (50, 57, 58, 49), (49, 58, 59, 48), (48, 59, 60, 47), (47, 60, 61, 46), (46, 61, 62, 45), (45, 62, 63, 44), (44, 63, 64, 43), (43, 64, 65, 42), (42, 65, 66, 41), (41, 66, 67, 40), (40, 67, 68, 39), (39, 68, 69, 38), (38, 69, 70, 37), (37, 70, 71, 36), (36, 71, 35), (71, 72, 35), (70, 73, 72, 71), (69, 74, 73, 70), (68, 75, 74, 69), (67, 76, 75, 68), (66, 77, 76, 67), (65, 78, 77, 66), (64, 79, 78, 65), (63, 80, 79, 64), (62, 81, 80, 63), (61, 82, 81, 62), (60, 83, 82, 61), (59, 84, 83, 60), (58, 85, 84, 59), (57, 86, 85, 58), (56, 87, 86, 57), (55, 88, 87, 56), (54, 89, 88, 55), (198, 89, 54), (198, 90, 89), (89, 90, 91, 88), (88, 91, 92, 87), (87, 92, 93, 86), (86, 93, 94, 85), (85, 94, 95, 84), (84, 95, 96, 83), (83, 96, 97, 82), (82, 97, 98, 81), (81, 98, 99, 80), (80, 99, 100, 79), (79, 100, 101, 78), (78, 101, 102, 77), (77, 102, 103, 76), (76, 103, 104, 75), (75, 104, 105, 74), (74, 105, 106, 73), (73, 106, 107, 72), (72, 107, 35), (107, 108, 35), (106, 109, 108, 107), (105, 110, 109, 106), (104, 111, 110, 105), (103, 112, 111, 104), (102, 113, 112, 103), (101, 114, 113, 102), (100, 115, 114, 101), (99, 116, 115, 100), (98, 117, 116, 99), (97, 118, 117, 98), (96, 119, 118, 97), (95, 120, 119, 96), (94, 121, 120, 95), (93, 122, 121, 94), (92, 123, 122, 93), (91, 124, 123, 92), (90, 125, 124, 91), (198, 125, 90), (198, 126, 125), (125, 126, 127, 124), (124, 127, 128, 123), (123, 128, 129, 122), (122, 129, 130, 121), (121, 130, 131, 120), (120, 131, 132, 119), (119, 132, 133, 118), (118, 133, 134, 117), (117, 134, 135, 116), (116, 135, 136, 115), (115, 136, 137, 114), (114, 137, 138, 113), (113, 138, 139, 112), (112, 139, 140, 111), (111, 140, 141, 110), (110, 141, 142, 109), (109, 142, 143, 108), (108, 143, 35), (143, 144, 35), (142, 145, 144, 143), (141, 146, 145, 142), (140, 147, 146, 141), (139, 148, 147, 140), (138, 149, 148, 139), (137, 150, 149, 138), (136, 151, 150, 137), (135, 152, 151, 136), (134, 153, 152, 135), (133, 154, 153, 134), (132, 155, 154, 133), (131, 156, 155, 132), (130, 157, 156, 131), (129, 158, 157, 130), (128, 159, 158, 129), (127, 160, 159, 128), (126, 161, 160, 127), (198, 161, 126), (198, 162, 161), (161, 162, 163, 160), (160, 163, 164, 159), (159, 164, 165, 158), (158, 165, 166, 157), (157, 166, 167, 156), (156, 167, 168, 155), (155, 168, 169, 154), (154, 169, 170, 153), (153, 170, 171, 152), (152, 171, 172, 151), (151, 172, 173, 150), (150, 173, 174, 149), (149, 174, 175, 148), (148, 175, 176, 147), (147, 176, 177, 146), (146, 177, 178, 145), (145, 178, 179, 144), (144, 179, 35), (179, 180, 35), (178, 181, 180, 179), (177, 182, 181, 178), (176, 183, 182, 177), (175, 184, 183, 176), (174, 185, 184, 175), (173, 186, 185, 174), (172, 187, 186, 173), (171, 188, 187, 172), (170, 189, 188, 171), (169, 190, 189, 170), (168, 191, 190, 169), (167, 192, 191, 168), (166, 193, 192, 167), (165, 194, 193, 166), (164, 195, 194, 165), (163, 196, 195, 164), (162, 197, 196, 163), (198, 197, 162), (198, 199, 197), (197, 199, 200, 196), (196, 200, 201, 195), (195, 201, 202, 194), (194, 202, 203, 193), (193, 203, 204, 192), (192, 204, 205, 191), (191, 205, 206, 190), (190, 206, 207, 189), (189, 207, 208, 188), (188, 208, 209, 187), (187, 209, 210, 186), (186, 210, 211, 185), (185, 211, 212, 184), (184, 212, 213, 183), (183, 213, 214, 182), (182, 214, 215, 181), (181, 215, 216, 180), (180, 216, 35), (216, 0, 35), (0, 216, 215, 1), (214, 217, 1, 215), (213, 2, 217, 214), (212, 3, 2, 213), (211, 4, 3, 212), (210, 5, 4, 211), (209, 6, 5, 210), (208, 7, 6, 209), (207, 8, 7, 208), (206, 9, 8, 207), (205, 10, 9, 206), (204, 11, 10, 205), (203, 12, 11, 204), (202, 13, 12, 203), (201, 14, 13, 202), (200, 15, 14, 201), (199, 16, 15, 200), (198, 16, 199)])
me_plane_001.polygons.foreach_set('use_smooth', [True] * 228)
me_plane_001.polygons.foreach_set('material_index', [0, 0, 0, 0, 0, 0, 1, 1, 1, 1, 1, 1, 1, 1, 1, 1, 1, 1, 1, 1, 1, 1, 1, 1, 1, 1, 1, 1, 1, 1, 1, 1, 0, 0, 0, 0, 0, 0, 0, 0, 0, 0, 0, 0, 1, 1, 1, 1, 1, 1, 1, 1, 1, 1, 1, 1, 1, 1, 1, 1, 1, 1, 1, 1, 1, 1, 1, 1, 1, 1, 0, 0, 0, 0, 0, 0, 0, 0, 0, 0, 0, 0, 1, 1, 1, 1, 1, 1, 1, 1, 1, 1, 1, 1, 1, 1, 1, 1, 1, 1, 1, 1, 1, 1, 1, 1, 1, 1, 0, 0, 0, 0, 0, 0, 0, 0, 0, 0, 0, 0, 1, 1, 1, 1, 1, 1, 1, 1, 1, 1, 1, 1, 1, 1, 1, 1, 1, 1, 1, 1, 1, 1, 1, 1, 1, 1, 0, 0, 0, 0, 0, 0, 0, 0, 0, 0, 0, 0, 1, 1, 1, 1, 1, 1, 1, 1, 1, 1, 1, 1, 1, 1, 1, 1, 1, 1, 1, 1, 1, 1, 1, 1, 1, 1, 0, 0, 0, 0, 0, 0, 0, 0, 0, 0, 0, 0, 1, 1, 1, 1, 1, 1, 1, 1, 1, 1, 1, 1, 1, 1, 1, 1, 1, 1, 1, 1, 1, 1, 1, 1, 1, 1, 0, 0, 0, 0, 0, 0])
_uv = me_plane_001.uv_layers.new(name='UVTex')
_uv.uv.foreach_set('vector', [0.0, 1.0, 0.0, 0.0, 1.0, 0.0, 0.0, 1.0, 0.0, 0.0, 1.0, 0.0, 1.0, 1.0, 0.0, 1.0, 0.0, 0.0, 1.0, 0.0, 1.0, 1.0, 0.0, 1.0, 0.0, 0.0, 1.0, 0.0, 1.0, 1.0, 0.0, 1.0, 0.0, 0.0, 1.0, 0.0, 1.0, 1.0, 0.0, 1.0, 0.0, 0.0, 1.0, 0.0, 1.0, 1.0, 0.6011, 0.58, 0.6097, 0.58, 0.6075, 0.5801, 0.5987, 0.5801, 0.5987, 0.5801, 0.6075, 0.5801, 0.6066, 0.58, 0.5976, 0.58, 0.5976, 0.58, 0.6066, 0.58, 0.607, 0.5789, 0.5981, 0.5789, 0.5981, 0.5789, 0.607, 0.5789, 0.6065, 0.5787, 0.5975, 0.5787, 0.5975, 0.5787, 0.6065, 0.5787, 0.6071, 0.5784, 0.5982, 0.5784, 0.5982, 0.5784, 0.6071, 0.5784, 0.6079, 0.5782, 0.5991, 0.5782, 0.5991, 0.5782, 0.6079, 0.5782, 0.6087, 0.5738, 0.6, 0.5738, 0.6, 0.5738, 0.6087, 0.5738, 0.6105, 0.5712, 0.6021, 0.5712, 0.6021, 0.5712, 0.6105, 0.5712, 0.6131, 0.5704, 0.6052, 0.5704, 0.6052, 0.5704, 0.6131, 0.5704, 0.6155, 0.5701, 0.6078, 0.5701, 0.6078, 0.5701, 0.6155, 0.5701, 0.6155, 0.5685, 0.6078, 0.5685, 0.6172, 0.5684, 0.6099, 0.5684, 0.6078, 0.5685, 0.6155, 0.5685, 0.6099, 0.5684, 0.6172, 0.5684, 0.6648, 0.5684, 0.6172, 0.5684, 0.6374, 0.5684, 0.6648, 0.5684, 0.6155, 0.5685, 0.6363, 0.5685, 0.6374, 0.5684, 0.6172, 0.5684, 0.6155, 0.5701, 0.6363, 0.5701, 0.6363, 0.5685, 0.6155, 0.5685, 0.6131, 0.5704, 0.635, 0.5704, 0.6363, 0.5701, 0.6155, 0.5701, 0.6105, 0.5712, 0.6334, 0.5712, 0.635, 0.5704, 0.6131, 0.5704, 0.6087, 0.5738, 0.6324, 0.5738, 0.6334, 0.5712, 0.6105, 0.5712, 0.6079, 0.5782, 0.632, 0.5782, 0.6324, 0.5738, 0.6087, 0.5738, 0.6071, 0.5784, 0.6315, 0.5784, 0.632, 0.5782, 0.6079, 0.5782, 0.6065, 0.5787, 0.6312, 0.5787, 0.6315, 0.5784, 0.6071, 0.5784, 0.607, 0.5789, 0.6314, 0.5789, 0.6312, 0.5787, 0.6065, 0.5787, 0.6066, 0.58, 0.6312, 0.58, 0.6314, 0.5789, 0.607, 0.5789, 0.6075, 0.5801, 0.6317, 0.5801, 0.6312, 0.58, 0.6066, 0.58, 0.6097, 0.58, 0.633, 0.58, 0.6317, 0.5801, 0.6075, 0.5801, 0.0, 1.0, 0.0, 0.0, 1.0, 0.0, 1.0, 1.0, 0.0, 1.0, 0.0, 0.0, 1.0, 0.0, 1.0, 1.0, 0.0, 1.0, 0.0, 0.0, 1.0, 0.0, 1.0, 1.0, 0.0, 1.0, 0.0, 0.0, 1.0, 0.0, 1.0, 1.0, 0.0, 1.0, 0.0, 0.0, 1.0, 0.0, 1.0, 1.0, 0.0, 1.0, 0.0, 0.0, 1.0, 0.0, 0.0, 1.0, 0.0, 0.0, 1.0, 0.0, 0.0, 1.0, 0.0, 0.0, 1.0, 0.0, 1.0, 1.0, 0.0, 1.0, 0.0, 0.0, 1.0, 0.0, 1.0, 1.0, 0.0, 1.0, 0.0, 0.0, 1.0, 0.0, 1.0, 1.0, 0.0, 1.0, 0.0, 0.0, 1.0, 0.0, 1.0, 1.0, 0.0, 1.0, 0.0, 0.0, 1.0, 0.0, 1.0, 1.0, 0.633, 0.58, 0.6648, 0.58, 0.6648, 0.5801, 0.6317, 0.5801, 0.6317, 0.5801, 0.6648, 0.5801, 0.6648, 0.58, 0.6312, 0.58, 0.6312, 0.58, 0.6648, 0.58, 0.6648, 0.5789, 0.6314, 0.5789, 0.6314, 0.5789, 0.6648, 0.5789, 0.6648, 0.5787, 0.6312, 0.5787, 0.6312, 0.5787, 0.6648, 0.5787, 0.6648, 0.5784, 0.6315, 0.5784, 0.6315, 0.5784, 0.6648, 0.5784, 0.6648, 0.5782, 0.632, 0.5782, 0.632, 0.5782, 0.6648, 0.5782, 0.6648, 0.5738, 0.6324, 0.5738, 0.6324, 0.5738, 0.6648, 0.5738, 0.6648, 0.5712, 0.6334, 0.5712, 0.6334, 0.5712, 0.6648, 0.5712, 0.6648, 0.5704, 0.635, 0.5704, 0.635, 0.5704, 0.6648, 0.5704, 0.6648, 0.5701, 0.6363, 0.5701, 0.6363, 0.5701, 0.6648, 0.5701, 0.6648, 0.5685, 0.6363, 0.5685, 0.6363, 0.5685, 0.6648, 0.5685, 0.6648, 0.5684, 0.6374, 0.5684, 0.6374, 0.5684, 0.6648, 0.5684, 0.6648, 0.5684, 0.6648, 0.5684, 0.6923, 0.5684, 0.6648, 0.5684, 0.6648, 0.5685, 0.6933, 0.5685, 0.6923, 0.5684, 0.6648, 0.5684, 0.6648, 0.5701, 0.6933, 0.5701, 0.6933, 0.5685, 0.6648, 0.5685, 0.6648, 0.5704, 0.6946, 0.5704, 0.6933, 0.5701, 0.6648, 0.5701, 0.6648, 0.5712, 0.6962, 0.5712, 0.6946, 0.5704, 0.6648, 0.5704, 0.6648, 0.5738, 0.6972, 0.5738, 0.6962, 0.5712, 0.6648, 0.5712, 0.6648, 0.5782, 0.6977, 0.5782, 0.6972, 0.5738, 0.6648, 0.5738, 0.6648, 0.5784, 0.6981, 0.5784, 0.6977, 0.5782, 0.6648, 0.5782, 0.6648, 0.5787, 0.6985, 0.5787, 0.6981, 0.5784, 0.6648, 0.5784, 0.6648, 0.5789, 0.6982, 0.5789, 0.6985, 0.5787, 0.6648, 0.5787, 0.6648, 0.58, 0.6984, 0.58, 0.6982, 0.5789, 0.6648, 0.5789, 0.6648, 0.5801, 0.6979, 0.5801, 0.6984, 0.58, 0.6648, 0.58, 0.6648, 0.58, 0.6967, 0.58, 0.6979, 0.5801, 0.6648, 0.5801, 0.0, 1.0, 0.0, 0.0, 1.0, 0.0, 1.0, 1.0, 0.0, 1.0, 0.0, 0.0, 1.0, 0.0, 1.0, 1.0, 0.0, 1.0, 0.0, 0.0, 1.0, 0.0, 1.0, 1.0, 0.0, 1.0, 0.0, 0.0, 1.0, 0.0, 1.0, 1.0, 0.0, 1.0, 0.0, 0.0, 1.0, 0.0, 1.0, 1.0, 0.0, 1.0, 0.0, 0.0, 1.0, 0.0, 0.0, 1.0, 0.0, 0.0, 1.0, 0.0, 0.0, 1.0, 0.0, 0.0, 1.0, 0.0, 1.0, 1.0, 0.0, 1.0, 0.0, 0.0, 1.0, 0.0, 1.0, 1.0, 0.0, 1.0, 0.0, 0.0, 1.0, 0.0, 1.0, 1.0, 0.0, 1.0, 0.0, 0.0, 1.0, 0.0, 1.0, 1.0, 0.0, 1.0, 0.0, 0.0, 1.0, 0.0, 1.0, 1.0, 0.6967, 0.58, 0.72, 0.58, 0.7221, 0.5801, 0.6979, 0.5801, 0.6979, 0.5801, 0.7221, 0.5801, 0.723, 0.58, 0.6984, 0.58, 0.6984, 0.58, 0.723, 0.58, 0.7226, 0.5789, 0.6982, 0.5789, 0.6982, 0.5789, 0.7226, 0.5789, 0.7231, 0.5787, 0.6985, 0.5787, 0.6985, 0.5787, 0.7231, 0.5787, 0.7225, 0.5784, 0.6981, 0.5784, 0.6981, 0.5784, 0.7225, 0.5784, 0.7217, 0.5782, 0.6977, 0.5782, 0.6977, 0.5782, 0.7217, 0.5782, 0.7209, 0.5738, 0.6972, 0.5738, 0.6972, 0.5738, 0.7209, 0.5738, 0.7192, 0.5712, 0.6962, 0.5712, 0.6962, 0.5712, 0.7192, 0.5712, 0.7165, 0.5704, 0.6946, 0.5704, 0.6946, 0.5704, 0.7165, 0.5704, 0.7142, 0.5701, 0.6933, 0.5701, 0.6933, 0.5701, 0.7142, 0.5701, 0.7142, 0.5685, 0.6933, 0.5685, 0.6933, 0.5685, 0.7142, 0.5685, 0.7124, 0.5684, 0.6923, 0.5684, 0.6923, 0.5684, 0.7124, 0.5684, 0.6648, 0.5684, 0.7124, 0.5684, 0.7197, 0.5684, 0.6648, 0.5684, 0.7142, 0.5685, 0.7218, 0.5685, 0.7197, 0.5684, 0.7124, 0.5684, 0.7142, 0.5701, 0.7218, 0.5701, 0.7218, 0.5685, 0.7142, 0.5685, 0.7165, 0.5704, 0.7245, 0.5704, 0.7218, 0.5701, 0.7142, 0.5701, 0.7192, 0.5712, 0.7276, 0.5712, 0.7245, 0.5704, 0.7165, 0.5704, 0.7209, 0.5738, 0.7296, 0.5738, 0.7276, 0.5712, 0.7192, 0.5712, 0.7217, 0.5782, 0.7305, 0.5782, 0.7296, 0.5738, 0.7209, 0.5738, 0.7225, 0.5784, 0.7314, 0.5784, 0.7305, 0.5782, 0.7217, 0.5782, 0.7231, 0.5787, 0.7321, 0.5787, 0.7314, 0.5784, 0.7225, 0.5784, 0.7226, 0.5789, 0.7316, 0.5789, 0.7321, 0.5787, 0.7231, 0.5787, 0.723, 0.58, 0.732, 0.58, 0.7316, 0.5789, 0.7226, 0.5789, 0.7221, 0.5801, 0.731, 0.5801, 0.732, 0.58, 0.723, 0.58, 0.72, 0.58, 0.7285, 0.58, 0.731, 0.5801, 0.7221, 0.5801, 0.0, 1.0, 0.0, 0.0, 1.0, 0.0, 1.0, 1.0, 0.0, 1.0, 0.0, 0.0, 1.0, 0.0, 1.0, 1.0, 0.0, 1.0, 0.0, 0.0, 1.0, 0.0, 1.0, 1.0, 0.0, 1.0, 0.0, 0.0, 1.0, 0.0, 1.0, 1.0, 0.0, 1.0, 0.0, 0.0, 1.0, 0.0, 1.0, 1.0, 0.0, 1.0, 0.0, 0.0, 1.0, 0.0, 0.0, 1.0, 0.0, 0.0, 1.0, 0.0, 0.0, 1.0, 0.0, 0.0, 1.0, 0.0, 1.0, 1.0, 0.0, 1.0, 0.0, 0.0, 1.0, 0.0, 1.0, 1.0, 0.0, 1.0, 0.0, 0.0, 1.0, 0.0, 1.0, 1.0, 0.0, 1.0, 0.0, 0.0, 1.0, 0.0, 1.0, 1.0, 0.0, 1.0, 0.0, 0.0, 1.0, 0.0, 1.0, 1.0, 0.7285, 0.58, 0.72, 0.58, 0.7221, 0.5801, 0.731, 0.5801, 0.731, 0.5801, 0.7221, 0.5801, 0.723, 0.58, 0.732, 0.58, 0.732, 0.58, 0.723, 0.58, 0.7226, 0.5789, 0.7316, 0.5789, 0.7316, 0.5789, 0.7226, 0.5789, 0.7231, 0.5787, 0.7321, 0.5787, 0.7321, 0.5787, 0.7231, 0.5787, 0.7225, 0.5784, 0.7314, 0.5784, 0.7314, 0.5784, 0.7225, 0.5784, 0.7217, 0.5782, 0.7305, 0.5782, 0.7305, 0.5782, 0.7217, 0.5782, 0.7209, 0.5738, 0.7296, 0.5738, 0.7296, 0.5738, 0.7209, 0.5738, 0.7192, 0.5712, 0.7276, 0.5712, 0.7276, 0.5712, 0.7192, 0.5712, 0.7165, 0.5704, 0.7245, 0.5704, 0.7245, 0.5704, 0.7165, 0.5704, 0.7142, 0.5701, 0.7218, 0.5701, 0.7218, 0.5701, 0.7142, 0.5701, 0.7142, 0.5685, 0.7218, 0.5685, 0.7218, 0.5685, 0.7142, 0.5685, 0.7124, 0.5684, 0.7197, 0.5684, 0.7197, 0.5684, 0.7124, 0.5684, 0.6648, 0.5684, 0.7124, 0.5684, 0.6923, 0.5684, 0.6648, 0.5684, 0.7142, 0.5685, 0.6933, 0.5685, 0.6923, 0.5684, 0.7124, 0.5684, 0.7142, 0.5701, 0.6933, 0.5701, 0.6933, 0.5685, 0.7142, 0.5685, 0.7165, 0.5704, 0.6946, 0.5704, 0.6933, 0.5701, 0.7142, 0.5701, 0.7192, 0.5712, 0.6962, 0.5712, 0.6946, 0.5704, 0.7165, 0.5704, 0.7209, 0.5738, 0.6972, 0.5738, 0.6962, 0.5712, 0.7192, 0.5712, 0.7217, 0.5782, 0.6977, 0.5782, 0.6972, 0.5738, 0.7209, 0.5738, 0.7225, 0.5784, 0.6981, 0.5784, 0.6977, 0.5782, 0.7217, 0.5782, 0.7231, 0.5787, 0.6985, 0.5787, 0.6981, 0.5784, 0.7225, 0.5784, 0.7226, 0.5789, 0.6982, 0.5789, 0.6985, 0.5787, 0.7231, 0.5787, 0.723, 0.58, 0.6984, 0.58, 0.6982, 0.5789, 0.7226, 0.5789, 0.7221, 0.5801, 0.6979, 0.5801, 0.6984, 0.58, 0.723, 0.58, 0.72, 0.58, 0.6967, 0.58, 0.6979, 0.5801, 0.7221, 0.5801, 0.0, 1.0, 0.0, 0.0, 1.0, 0.0, 1.0, 1.0, 0.0, 1.0, 0.0, 0.0, 1.0, 0.0, 1.0, 1.0, 0.0, 1.0, 0.0, 0.0, 1.0, 0.0, 1.0, 1.0, 0.0, 1.0, 0.0, 0.0, 1.0, 0.0, 1.0, 1.0, 0.0, 1.0, 0.0, 0.0, 1.0, 0.0, 1.0, 1.0, 0.0, 1.0, 0.0, 0.0, 1.0, 0.0, 0.0, 1.0, 0.0, 0.0, 1.0, 0.0, 0.0, 1.0, 0.0, 0.0, 1.0, 0.0, 1.0, 1.0, 0.0, 1.0, 0.0, 0.0, 1.0, 0.0, 1.0, 1.0, 0.0, 1.0, 0.0, 0.0, 1.0, 0.0, 1.0, 1.0, 0.0, 1.0, 0.0, 0.0, 1.0, 0.0, 1.0, 1.0, 0.0, 1.0, 0.0, 0.0, 1.0, 0.0, 1.0, 1.0, 0.6967, 0.58, 0.6648, 0.58, 0.6648, 0.5801, 0.6979, 0.5801, 0.6979, 0.5801, 0.6648, 0.5801, 0.6648, 0.58, 0.6984, 0.58, 0.6984, 0.58, 0.6648, 0.58, 0.6648, 0.5789, 0.6982, 0.5789, 0.6982, 0.5789, 0.6648, 0.5789, 0.6648, 0.5787, 0.6985, 0.5787, 0.6985, 0.5787, 0.6648, 0.5787, 0.6648, 0.5784, 0.6981, 0.5784, 0.6981, 0.5784, 0.6648, 0.5784, 0.6648, 0.5782, 0.6977, 0.5782, 0.6977, 0.5782, 0.6648, 0.5782, 0.6648, 0.5738, 0.6972, 0.5738, 0.6972, 0.5738, 0.6648, 0.5738, 0.6648, 0.5712, 0.6962, 0.5712, 0.6962, 0.5712, 0.6648, 0.5712, 0.6648, 0.5704, 0.6946, 0.5704, 0.6946, 0.5704, 0.6648, 0.5704, 0.6648, 0.5701, 0.6933, 0.5701, 0.6933, 0.5701, 0.6648, 0.5701, 0.6648, 0.5685, 0.6933, 0.5685, 0.6933, 0.5685, 0.6648, 0.5685, 0.6648, 0.5684, 0.6923, 0.5684, 0.6923, 0.5684, 0.6648, 0.5684, 0.6648, 0.5684, 0.6648, 0.5684, 0.6374, 0.5684, 0.6648, 0.5684, 0.6648, 0.5685, 0.6363, 0.5685, 0.6374, 0.5684, 0.6648, 0.5684, 0.6648, 0.5701, 0.6363, 0.5701, 0.6363, 0.5685, 0.6648, 0.5685, 0.6648, 0.5704, 0.635, 0.5704, 0.6363, 0.5701, 0.6648, 0.5701, 0.6648, 0.5712, 0.6334, 0.5712, 0.635, 0.5704, 0.6648, 0.5704, 0.6648, 0.5738, 0.6324, 0.5738, 0.6334, 0.5712, 0.6648, 0.5712, 0.6648, 0.5782, 0.632, 0.5782, 0.6324, 0.5738, 0.6648, 0.5738, 0.6648, 0.5784, 0.6315, 0.5784, 0.632, 0.5782, 0.6648, 0.5782, 0.6648, 0.5787, 0.6312, 0.5787, 0.6315, 0.5784, 0.6648, 0.5784, 0.6648, 0.5789, 0.6314, 0.5789, 0.6312, 0.5787, 0.6648, 0.5787, 0.6648, 0.58, 0.6312, 0.58, 0.6314, 0.5789, 0.6648, 0.5789, 0.6648, 0.5801, 0.6317, 0.5801, 0.6312, 0.58, 0.6648, 0.58, 0.6648, 0.58, 0.633, 0.58, 0.6317, 0.5801, 0.6648, 0.5801, 0.0, 1.0, 0.0, 0.0, 1.0, 0.0, 1.0, 1.0, 0.0, 1.0, 0.0, 0.0, 1.0, 0.0, 1.0, 1.0, 0.0, 1.0, 0.0, 0.0, 1.0, 0.0, 1.0, 1.0, 0.0, 1.0, 0.0, 0.0, 1.0, 0.0, 1.0, 1.0, 0.0, 1.0, 0.0, 0.0, 1.0, 0.0, 1.0, 1.0, 0.0, 1.0, 0.0, 0.0, 1.0, 0.0, 0.0, 1.0, 0.0, 0.0, 1.0, 0.0, 0.0, 1.0, 0.0, 0.0, 1.0, 0.0, 1.0, 1.0, 0.0, 1.0, 0.0, 0.0, 1.0, 0.0, 1.0, 1.0, 0.0, 1.0, 0.0, 0.0, 1.0, 0.0, 1.0, 1.0, 0.0, 1.0, 0.0, 0.0, 1.0, 0.0, 1.0, 1.0, 0.0, 1.0, 0.0, 0.0, 1.0, 0.0, 1.0, 1.0, 0.633, 0.58, 0.6097, 0.58, 0.6075, 0.5801, 0.6317, 0.5801, 0.6317, 0.5801, 0.6075, 0.5801, 0.6066, 0.58, 0.6312, 0.58, 0.6312, 0.58, 0.6066, 0.58, 0.607, 0.5789, 0.6314, 0.5789, 0.6314, 0.5789, 0.607, 0.5789, 0.6065, 0.5787, 0.6312, 0.5787, 0.6312, 0.5787, 0.6065, 0.5787, 0.6071, 0.5784, 0.6315, 0.5784, 0.6315, 0.5784, 0.6071, 0.5784, 0.6079, 0.5782, 0.632, 0.5782, 0.632, 0.5782, 0.6079, 0.5782, 0.6087, 0.5738, 0.6324, 0.5738, 0.6324, 0.5738, 0.6087, 0.5738, 0.6105, 0.5712, 0.6334, 0.5712, 0.6334, 0.5712, 0.6105, 0.5712, 0.6131, 0.5704, 0.635, 0.5704, 0.635, 0.5704, 0.6131, 0.5704, 0.6155, 0.5701, 0.6363, 0.5701, 0.6363, 0.5701, 0.6155, 0.5701, 0.6155, 0.5685, 0.6363, 0.5685, 0.6363, 0.5685, 0.6155, 0.5685, 0.6172, 0.5684, 0.6374, 0.5684, 0.6374, 0.5684, 0.6172, 0.5684, 0.6648, 0.5684, 0.6172, 0.5684, 0.6099, 0.5684, 0.6648, 0.5684, 0.6099, 0.5684, 0.6172, 0.5684, 0.6155, 0.5685, 0.6078, 0.5685, 0.6155, 0.5701, 0.6078, 0.5701, 0.6078, 0.5685, 0.6155, 0.5685, 0.6131, 0.5704, 0.6052, 0.5704, 0.6078, 0.5701, 0.6155, 0.5701, 0.6105, 0.5712, 0.6021, 0.5712, 0.6052, 0.5704, 0.6131, 0.5704, 0.6087, 0.5738, 0.6, 0.5738, 0.6021, 0.5712, 0.6105, 0.5712, 0.6079, 0.5782, 0.5991, 0.5782, 0.6, 0.5738, 0.6087, 0.5738, 0.6071, 0.5784, 0.5982, 0.5784, 0.5991, 0.5782, 0.6079, 0.5782, 0.6065, 0.5787, 0.5975, 0.5787, 0.5982, 0.5784, 0.6071, 0.5784, 0.607, 0.5789, 0.5981, 0.5789, 0.5975, 0.5787, 0.6065, 0.5787, 0.6066, 0.58, 0.5976, 0.58, 0.5981, 0.5789, 0.607, 0.5789, 0.6075, 0.5801, 0.5987, 0.5801, 0.5976, 0.58, 0.6066, 0.58, 0.6097, 0.58, 0.6011, 0.58, 0.5987, 0.5801, 0.6075, 0.5801, 0.0, 1.0, 0.0, 0.0, 1.0, 0.0, 1.0, 1.0, 0.0, 1.0, 0.0, 0.0, 1.0, 0.0, 1.0, 1.0, 0.0, 1.0, 0.0, 0.0, 1.0, 0.0, 1.0, 1.0, 0.0, 1.0, 0.0, 0.0, 1.0, 0.0, 1.0, 1.0, 0.0, 1.0, 0.0, 0.0, 1.0, 0.0, 1.0, 1.0, 0.0, 1.0, 0.0, 0.0, 1.0, 0.0])
me_plane_001.materials.append(mat_white)
me_plane_001.materials.append(mat_blue)
me_plane_001.use_remesh_preserve_volume = False
me_plane_001.use_remesh_preserve_attributes = False
me_plane_001.use_mirror_vertex_groups = False
me_plane_001.update()
me_plane = bpy.data.meshes.new('Plane')
me_plane.from_pydata([(-0.3923, 0.07643, 0.2265), (-0.7219, 2.368, 0.4168), (-0.4363, 0.00483, 0.2519), (-4.47e-08, 1.192e-07, -5.561e-08), (-0.6409, 1.153, 0.37), (-0.7434, 1.963, 0.4292), (-0.5685, 2.461, 0.3282), (-0.3145, 2.695, 0.1816), (-0.3038, 2.759, 0.1754), (-0.3967, 2.892, 0.2291), (-0.4555, 2.9, 0.263), (-0.4751, 2.862, 0.2743), (-0.462, 2.839, 0.2667), (-0.4229, 2.809, 0.2441), (-0.3466, 2.734, 0.2001), (-0.387, 2.683, 0.2234), (-0.4594, 2.624, 0.2653), (-0.8136, 1.919, 0.4697), (-0.738, 1.29, 0.4261), (-0.4321, 0.001208, 0.2495), (-0.4258, 1.006e-07, 0.2458), (-0.4917, 1.192e-07, -7.266e-08), (-0.4989, 0.001208, -7.023e-08), (-0.5038, 0.00483, -9.798e-08), (-0.8584, 1.963, -2.139e-08), (-0.7401, 1.153, -3.751e-08), (-0.453, 0.07643, -7.089e-08), (-0.3923, 0.07643, -0.2265), (-0.6409, 1.153, -0.37), (-0.7434, 1.963, -0.4292), (-0.3967, 2.892, -0.2291), (-0.4751, 2.862, -0.2743), (-0.462, 2.839, -0.2667), (-0.3466, 2.734, -0.2001), (-0.4363, 0.00483, -0.2519), (-0.4321, 0.001208, -0.2495), (-0.4258, 1.378e-07, -0.2458), (-0.8522, 1.29, -3.508e-08), (-0.9394, 1.919, -5.522e-08), (-0.8335, 2.368, 8.022e-08), (-0.5305, 2.624, 2.341e-08), (-0.4468, 2.683, 1.805e-08), (-0.4002, 2.734, 4.538e-08), (-0.4883, 2.809, 2.269e-08), (-0.5335, 2.839, 3.68e-08), (-0.5486, 2.862, -5.381e-09), (-0.526, 2.9, -2.452e-09), (-0.4581, 2.892, 1.402e-08), (-0.3508, 2.759, 3.225e-08), (-0.3632, 2.695, 4.601e-08), (-0.6564, 2.461, 3.465e-08), (-0.5685, 2.461, -0.3282), (-0.3145, 2.695, -0.1816), (-0.3038, 2.759, -0.1754), (-0.4555, 2.9, -0.263), (-0.4229, 2.809, -0.2441), (-0.387, 2.683, -0.2234), (-0.4594, 2.624, -0.2653), (-0.7219, 2.368, -0.4168), (-0.8136, 1.919, -0.4697), (-0.738, 1.29, -0.4261), (-0.2458, 1.514e-07, -0.4258), (-0.2495, 0.001208, -0.4321), (-0.2519, 0.00483, -0.4363), (-0.4697, 1.919, -0.8136), (-0.2743, 2.862, -0.4751), (-0.1816, 2.695, -0.3145), (-0.4292, 1.963, -0.7434), (-0.37, 1.153, -0.6409), (-0.2265, 0.07643, -0.3923), (6.457e-08, 0.07643, -0.453), (9.855e-08, 1.153, -0.7401), (1.688e-07, 1.963, -0.8584), (1.405e-07, 2.695, -0.3632), (1.58e-07, 2.9, -0.526), (1.7e-07, 2.862, -0.5486), (1.28e-07, 2.734, -0.4002), (2.046e-07, 1.919, -0.9394), (8.623e-08, 0.00483, -0.5038), (4.74e-08, 0.001208, -0.4989), (7.558e-08, 1.563e-07, -0.4917), (-0.4261, 1.29, -0.738), (-0.4168, 2.368, -0.7219), (-0.2653, 2.624, -0.4594), (-0.2234, 2.683, -0.387), (-0.2001, 2.734, -0.3466), (-0.2441, 2.809, -0.4229), (-0.2667, 2.839, -0.462), (-0.263, 2.9, -0.4555), (-0.2291, 2.892, -0.3967), (-0.1754, 2.759, -0.3038), (-0.3282, 2.461, -0.5685), (-1.359e-08, 0.07643, -4.758e-08), (1.624e-07, 2.461, -0.6564), (1.533e-07, 2.759, -0.3508), (2.037e-07, 2.892, -0.4581), (1.635e-07, 2.839, -0.5335), (1.761e-07, 2.809, -0.4883), (1.788e-07, 2.683, -0.4468), (1.556e-07, 2.624, -0.5305), (8.261e-08, 2.368, -0.8335), (1.245e-07, 1.29, -0.8522), (0.2458, 1.514e-07, -0.4258), (0.2495, 0.001208, -0.4321), (0.2519, 0.00483, -0.4363), (0.263, 2.9, -0.4555), (0.4292, 1.963, -0.7434), (0.7434, 1.963, -0.4292), (0.8136, 1.919, -0.4697), (0.4321, 0.001208, -0.2495), (0.4258, 1.378e-07, -0.2458), (0.4261, 1.29, -0.738), (0.4697, 1.919, -0.8136), (0.4168, 2.368, -0.7219), (0.2653, 2.624, -0.4594), (0.2234, 2.683, -0.387), (0.2001, 2.734, -0.3466), (0.2441, 2.809, -0.4229), (0.2667, 2.839, -0.462), (0.2743, 2.862, -0.4751), (0.2291, 2.892, -0.3967), (0.1754, 2.759, -0.3038), (0.1816, 2.695, -0.3145), (0.3282, 2.461, -0.5685), (0.37, 1.153, -0.6409), (0.2265, 0.07643, -0.3923), (0.3923, 0.07643, -0.2265), (0.6409, 1.153, -0.37), (0.5685, 2.461, -0.3282), (0.3145, 2.695, -0.1816), (0.3038, 2.759, -0.1754), (0.3967, 2.892, -0.2291), (0.4555, 2.9, -0.263), (0.4751, 2.862, -0.2743), (0.462, 2.839, -0.2667), (0.4229, 2.809, -0.2441), (0.3466, 2.734, -0.2001), (0.387, 2.683, -0.2234), (0.4594, 2.624, -0.2653), (0.7219, 2.368, -0.4168), (0.738, 1.29, -0.4261), (0.4363, 0.00483, -0.2519), (0.4917, 1.192e-07, 6.56e-08), (0.4989, 0.001208, 3.738e-08), (0.9394, 1.919, 3.5e-07), (0.6409, 1.153, 0.37), (0.5038, 0.00483, 7.412e-08), (0.8522, 1.29, 2.099e-07), (0.8335, 2.368, 2.753e-07), (0.5305, 2.624, 3.303e-07), (0.4468, 2.683, 3.667e-07), (0.4002, 2.734, 3.533e-07), (0.4883, 2.809, 3.715e-07), (0.5335, 2.839, 3.729e-07), (0.5486, 2.862, 4.523e-07), (0.526, 2.9, 3.985e-07), (0.4581, 2.892, 3.988e-07), (0.3508, 2.759, 3.54e-07), (0.3632, 2.695, 3.539e-07), (0.6564, 2.461, 3.485e-07), (0.8584, 1.963, 3.607e-07), (0.7401, 1.153, 2.354e-07), (0.453, 0.07643, 3.758e-08), (0.3923, 0.07643, 0.2265), (0.7434, 1.963, 0.4292), (0.5685, 2.461, 0.3282), (0.3145, 2.695, 0.1816), (0.3038, 2.759, 0.1754), (0.3967, 2.892, 0.2291), (0.4555, 2.9, 0.263), (0.4751, 2.862, 0.2743), (0.462, 2.839, 0.2667), (0.4229, 2.809, 0.2441), (0.3466, 2.734, 0.2001), (0.387, 2.683, 0.2234), (0.4594, 2.624, 0.2653), (0.7219, 2.368, 0.4168), (0.8136, 1.919, 0.4697), (0.738, 1.29, 0.4261), (0.4363, 0.00483, 0.2519), (0.4321, 0.001208, 0.2495), (0.4258, 1.006e-07, 0.2458), (-2.038e-07, 1.29, 0.8522), (0.2458, 8.706e-08, 0.4258), (0.2495, 0.001208, 0.4321), (0.2519, 0.00483, 0.4363), (0.4261, 1.29, 0.738), (0.4697, 1.919, 0.8136), (0.4168, 2.368, 0.7219), (0.2653, 2.624, 0.4594), (0.2234, 2.683, 0.387), (0.2001, 2.734, 0.3466), (0.2441, 2.809, 0.4229), (0.2667, 2.839, 0.462), (0.2743, 2.862, 0.4751), (0.263, 2.9, 0.4555), (0.2291, 2.892, 0.3967), (0.1754, 2.759, 0.3038), (0.1816, 2.695, 0.3145), (0.3282, 2.461, 0.5685), (0.4292, 1.963, 0.7434), (0.37, 1.153, 0.6409), (0.2265, 0.07643, 0.3923), (-8.354e-08, 0.07643, 0.453), (-2.06e-07, 1.153, 0.7401), (-2.707e-07, 1.963, 0.8584), (-2.387e-07, 2.461, 0.6564), (-1.852e-07, 2.695, 0.3632), (-1.823e-07, 2.759, 0.3508), (-2.207e-07, 2.892, 0.4581), (-2.35e-07, 2.9, 0.526), (-2.866e-07, 2.862, 0.5486), (-1.974e-07, 2.839, 0.5335), (-1.974e-07, 2.809, 0.4883), (-1.957e-07, 2.734, 0.4002), (-2.115e-07, 2.683, 0.4468), (-1.869e-07, 2.624, 0.5305), (-1.401e-07, 2.368, 0.8335), (-3.098e-07, 1.919, 0.9394), (-1.364e-07, 0.00483, 0.5038), (-1.624e-07, 0.001208, 0.4989), (-1.39e-07, 8.209e-08, 0.4917), (-0.2458, 8.706e-08, 0.4258), (-0.2495, 0.001208, 0.4321), (-0.2519, 0.00483, 0.4363), (-0.4261, 1.29, 0.738), (-0.4697, 1.919, 0.8136), (-0.4168, 2.368, 0.7219), (-0.2653, 2.624, 0.4594), (-0.2234, 2.683, 0.387), (-0.2001, 2.734, 0.3466), (-0.2441, 2.809, 0.4229), (-0.2667, 2.839, 0.462), (-0.2743, 2.862, 0.4751), (-0.263, 2.9, 0.4555), (-0.2291, 2.892, 0.3967), (-0.1754, 2.759, 0.3038), (-0.1816, 2.695, 0.3145), (-0.3282, 2.461, 0.5685), (-0.4292, 1.963, 0.7434), (-0.37, 1.153, 0.6409), (-0.2265, 0.07643, 0.3923)], [], [(221, 222, 3), (220, 223, 222, 221), (219, 224, 223, 220), (182, 225, 224, 219), (218, 226, 225, 182), (217, 227, 226, 218), (216, 228, 227, 217), (215, 229, 228, 216), (214, 230, 229, 215), (213, 231, 230, 214), (212, 232, 231, 213), (211, 233, 232, 212), (210, 234, 233, 211), (209, 235, 234, 210), (208, 236, 235, 209), (207, 237, 236, 208), (206, 238, 237, 207), (205, 239, 238, 206), (204, 240, 239, 205), (203, 241, 240, 204), (92, 241, 203), (92, 0, 241), (241, 0, 4, 240), (240, 4, 5, 239), (239, 5, 6, 238), (238, 6, 7, 237), (237, 7, 8, 236), (236, 8, 9, 235), (235, 9, 10, 234), (234, 10, 11, 233), (233, 11, 12, 232), (232, 12, 13, 231), (231, 13, 14, 230), (230, 14, 15, 229), (229, 15, 16, 228), (228, 16, 1, 227), (227, 1, 17, 226), (226, 17, 18, 225), (225, 18, 2, 224), (224, 2, 19, 223), (223, 19, 20, 222), (222, 20, 3), (20, 21, 3), (19, 22, 21, 20), (2, 23, 22, 19), (18, 37, 23, 2), (17, 38, 37, 18), (1, 39, 38, 17), (16, 40, 39, 1), (15, 41, 40, 16), (14, 42, 41, 15), (13, 43, 42, 14), (12, 44, 43, 13), (11, 45, 44, 12), (10, 46, 45, 11), (9, 47, 46, 10), (8, 48, 47, 9), (7, 49, 48, 8), (6, 50, 49, 7), (5, 24, 50, 6), (4, 25, 24, 5), (0, 26, 25, 4), (26, 0, 92), (92, 27, 26), (26, 27, 28, 25), (25, 28, 29, 24), (24, 29, 51, 50), (50, 51, 52, 49), (49, 52, 53, 48), (48, 53, 30, 47), (47, 30, 54, 46), (46, 54, 31, 45), (45, 31, 32, 44), (44, 32, 55, 43), (43, 55, 33, 42), (42, 33, 56, 41), (41, 56, 57, 40), (40, 57, 58, 39), (39, 58, 59, 38), (38, 59, 60, 37), (37, 60, 34, 23), (23, 34, 35, 22), (22, 35, 36, 21), (21, 36, 3), (36, 61, 3), (35, 62, 61, 36), (34, 63, 62, 35), (60, 81, 63, 34), (59, 64, 81, 60), (58, 82, 64, 59), (57, 83, 82, 58), (56, 84, 83, 57), (33, 85, 84, 56), (55, 86, 85, 33), (32, 87, 86, 55), (31, 65, 87, 32), (54, 88, 65, 31), (30, 89, 88, 54), (53, 90, 89, 30), (52, 66, 90, 53), (51, 91, 66, 52), (29, 67, 91, 51), (28, 68, 67, 29), (27, 69, 68, 28), (92, 69, 27), (92, 70, 69), (69, 70, 71, 68), (68, 71, 72, 67), (67, 72, 93, 91), (91, 93, 73, 66), (66, 73, 94, 90), (90, 94, 95, 89), (89, 95, 74, 88), (88, 74, 75, 65), (65, 75, 96, 87), (87, 96, 97, 86), (86, 97, 76, 85), (85, 76, 98, 84), (84, 98, 99, 83), (83, 99, 100, 82), (82, 100, 77, 64), (64, 77, 101, 81), (81, 101, 78, 63), (63, 78, 79, 62), (62, 79, 80, 61), (61, 80, 3), (80, 102, 3), (79, 103, 102, 80), (78, 104, 103, 79), (101, 111, 104, 78), (77, 112, 111, 101), (100, 113, 112, 77), (99, 114, 113, 100), (98, 115, 114, 99), (76, 116, 115, 98), (97, 117, 116, 76), (96, 118, 117, 97), (75, 119, 118, 96), (74, 105, 119, 75), (95, 120, 105, 74), (94, 121, 120, 95), (73, 122, 121, 94), (93, 123, 122, 73), (72, 106, 123, 93), (71, 124, 106, 72), (70, 125, 124, 71), (92, 125, 70), (92, 126, 125), (125, 126, 127, 124), (124, 127, 107, 106), (106, 107, 128, 123), (123, 128, 129, 122), (122, 129, 130, 121), (121, 130, 131, 120), (120, 131, 132, 105), (105, 132, 133, 119), (119, 133, 134, 118), (118, 134, 135, 117), (117, 135, 136, 116), (116, 136, 137, 115), (115, 137, 138, 114), (114, 138, 139, 113), (113, 139, 108, 112), (112, 108, 140, 111), (111, 140, 141, 104), (104, 141, 109, 103), (103, 109, 110, 102), (102, 110, 3), (110, 142, 3), (109, 143, 142, 110), (141, 146, 143, 109), (140, 147, 146, 141), (108, 144, 147, 140), (139, 148, 144, 108), (138, 149, 148, 139), (137, 150, 149, 138), (136, 151, 150, 137), (135, 152, 151, 136), (134, 153, 152, 135), (133, 154, 153, 134), (132, 155, 154, 133), (131, 156, 155, 132), (130, 157, 156, 131), (129, 158, 157, 130), (128, 159, 158, 129), (107, 160, 159, 128), (127, 161, 160, 107), (126, 162, 161, 127), (92, 162, 126), (92, 163, 162), (162, 163, 145, 161), (161, 145, 164, 160), (160, 164, 165, 159), (159, 165, 166, 158), (158, 166, 167, 157), (157, 167, 168, 156), (156, 168, 169, 155), (155, 169, 170, 154), (154, 170, 171, 153), (153, 171, 172, 152), (152, 172, 173, 151), (151, 173, 174, 150), (150, 174, 175, 149), (149, 175, 176, 148), (148, 176, 177, 144), (144, 177, 178, 147), (147, 178, 179, 146), (146, 179, 180, 143), (143, 180, 181, 142), (142, 181, 3), (181, 183, 3), (180, 184, 183, 181), (179, 185, 184, 180), (178, 186, 185, 179), (177, 187, 186, 178), (176, 188, 187, 177), (175, 189, 188, 176), (174, 190, 189, 175), (173, 191, 190, 174), (172, 192, 191, 173), (171, 193, 192, 172), (170, 194, 193, 171), (169, 195, 194, 170), (168, 196, 195, 169), (167, 197, 196, 168), (166, 198, 197, 167), (165, 199, 198, 166), (164, 200, 199, 165), (145, 201, 200, 164), (163, 202, 201, 145), (92, 202, 163), (92, 203, 202), (202, 203, 204, 201), (201, 204, 205, 200), (200, 205, 206, 199), (199, 206, 207, 198), (198, 207, 208, 197), (197, 208, 209, 196), (196, 209, 210, 195), (195, 210, 211, 194), (194, 211, 212, 193), (193, 212, 213, 192), (192, 213, 214, 191), (191, 214, 215, 190), (190, 215, 216, 189), (189, 216, 217, 188), (188, 217, 218, 187), (187, 218, 182, 186), (186, 182, 219, 185), (185, 219, 220, 184), (184, 220, 221, 183), (183, 221, 3)])
me_plane.polygons.foreach_set('use_smooth', [True] * 252)
me_plane.polygons.foreach_set('material_index', [1, 1, 1, 1, 1, 1, 1, 1, 1, 1, 1, 1, 1, 1, 0, 0, 0, 0, 0, 0, 0, 0, 0, 0, 0, 0, 0, 0, 1, 1, 1, 1, 1, 1, 1, 1, 1, 1, 1, 1, 1, 1, 1, 1, 1, 1, 1, 1, 1, 1, 1, 1, 1, 1, 1, 1, 0, 0, 0, 0, 0, 0, 0, 0, 0, 0, 0, 0, 0, 0, 1, 1, 1, 1, 1, 1, 1, 1, 1, 1, 1, 1, 1, 1, 1, 1, 1, 1, 1, 1, 1, 1, 1, 1, 1, 1, 1, 1, 0, 0, 0, 0, 0, 0, 0, 0, 0, 0, 0, 0, 0, 0, 1, 1, 1, 1, 1, 1, 1, 1, 1, 1, 1, 1, 1, 1, 1, 1, 1, 1, 1, 1, 1, 1, 1, 1, 1, 1, 1, 1, 0, 0, 0, 0, 0, 0, 0, 0, 0, 0, 0, 0, 0, 0, 1, 1, 1, 1, 1, 1, 1, 1, 1, 1, 1, 1, 1, 1, 1, 1, 1, 1, 1, 1, 1, 1, 1, 1, 1, 1, 1, 1, 0, 0, 0, 0, 0, 0, 0, 0, 0, 0, 0, 0, 0, 0, 1, 1, 1, 1, 1, 1, 1, 1, 1, 1, 1, 1, 1, 1, 1, 1, 1, 1, 1, 1, 1, 1, 1, 1, 1, 1, 1, 1, 0, 0, 0, 0, 0, 0, 0, 0, 0, 0, 0, 0, 0, 0, 1, 1, 1, 1, 1, 1, 1, 1, 1, 1, 1, 1, 1, 1])
_uv = me_plane.uv_layers.new(name='UVTex')
_uv.uv.foreach_set('vector', [0.7617, 0.0, 0.2383, 8.288e-09, 0.5, 1.559e-08, 0.7655, 0.0004164, 0.2345, 0.0004164, 0.2383, 8.288e-09, 0.7617, 0.0, 0.7681, 0.001666, 0.2319, 0.001666, 0.2345, 0.0004164, 0.7655, 0.0004164, 0.9536, 0.4449, 0.04643, 0.4449, 0.2319, 0.001666, 0.7681, 0.001666, 1.007, 0.6619, 0.003839, 0.6619, 0.04643, 0.4449, 0.9536, 0.4449, 1.007, 0.8166, 0.003834, 0.8166, 0.003839, 0.6619, 1.007, 0.6619, 1.007, 0.9048, 0.003839, 0.9048, 0.003834, 0.8166, 1.007, 0.8166, 0.7378, 0.9254, 0.2622, 0.9254, 0.003839, 0.9048, 1.007, 0.9048, 0.713, 0.9428, 0.287, 0.9428, 0.2622, 0.9254, 0.7378, 0.9254, 0.7599, 0.9688, 0.2401, 0.9688, 0.287, 0.9428, 0.713, 0.9428, 0.7839, 0.9792, 0.2161, 0.9792, 0.2401, 0.9688, 0.7599, 0.9688, 0.792, 0.987, 0.208, 0.987, 0.2161, 0.9792, 0.7839, 0.9792, 0.7799, 1.0, 0.2201, 1.0, 0.208, 0.987, 0.792, 0.987, 0.7438, 0.9974, 0.2562, 0.9974, 0.2201, 1.0, 0.7799, 1.0, 0.6867, 0.9514, 0.3133, 0.9514, 0.2562, 0.9974, 0.7438, 0.9974, 0.6933, 0.9295, 0.3067, 0.9295, 0.3133, 0.9514, 0.6867, 0.9514, 0.8494, 0.8487, 0.1506, 0.8487, 0.3067, 0.9295, 0.6933, 0.9295, 0.9569, 0.677, 0.04311, 0.677, 0.1506, 0.8487, 0.8494, 0.8487, 0.8939, 0.3977, 0.1061, 0.3977, 0.04311, 0.677, 0.9569, 0.677, 0.7411, 0.02636, 0.2589, 0.02636, 0.1061, 0.3977, 0.8939, 0.3977, 0.5, 0.02636, 0.2589, 0.02636, 0.7411, 0.02636, 0.5, 0.02636, 0.2589, 0.02636, 0.7411, 0.02636, 0.7411, 0.02636, 0.2589, 0.02636, 0.1061, 0.3977, 0.8939, 0.3977, 0.8939, 0.3977, 0.1061, 0.3977, 0.04311, 0.677, 0.9569, 0.677, 0.9569, 0.677, 0.04311, 0.677, 0.1506, 0.8487, 0.8494, 0.8487, 0.8494, 0.8487, 0.1506, 0.8487, 0.3067, 0.9295, 0.6933, 0.9295, 0.6933, 0.9295, 0.3067, 0.9295, 0.3133, 0.9514, 0.6867, 0.9514, 0.6867, 0.9514, 0.3133, 0.9514, 0.2562, 0.9974, 0.7438, 0.9974, 0.7438, 0.9974, 0.2562, 0.9974, 0.2201, 1.0, 0.7799, 1.0, 0.7799, 1.0, 0.2201, 1.0, 0.208, 0.987, 0.792, 0.987, 0.792, 0.987, 0.208, 0.987, 0.2161, 0.9792, 0.7839, 0.9792, 0.7839, 0.9792, 0.2161, 0.9792, 0.2401, 0.9688, 0.7599, 0.9688, 0.7599, 0.9688, 0.2401, 0.9688, 0.287, 0.9428, 0.713, 0.9428, 0.713, 0.9428, 0.287, 0.9428, 0.2622, 0.9254, 0.7378, 0.9254, 0.7378, 0.9254, 0.2622, 0.9254, 0.003839, 0.9048, 1.007, 0.9048, 1.007, 0.9048, 0.003839, 0.9048, 0.003834, 0.8166, 1.007, 0.8166, 1.007, 0.8166, 0.003834, 0.8166, 0.003839, 0.6619, 1.007, 0.6619, 1.007, 0.6619, 0.003839, 0.6619, 0.04643, 0.4449, 0.9536, 0.4449, 0.9536, 0.4449, 0.04643, 0.4449, 0.2319, 0.001666, 0.7681, 0.001666, 0.7681, 0.001666, 0.2319, 0.001666, 0.2345, 0.0004164, 0.7655, 0.0004164, 0.7655, 0.0004164, 0.2345, 0.0004164, 0.2383, 8.288e-09, 0.7617, 0.0, 0.7617, 0.0, 0.2383, 8.288e-09, 0.5, 1.559e-08, 0.7617, 0.0, 0.2383, 8.288e-09, 0.5, 1.559e-08, 0.7655, 0.0004164, 0.2345, 0.0004164, 0.2383, 8.288e-09, 0.7617, 0.0, 0.7681, 0.001666, 0.2319, 0.001666, 0.2345, 0.0004164, 0.7655, 0.0004164, 0.9536, 0.4449, 0.04643, 0.4449, 0.2319, 0.001666, 0.7681, 0.001666, 1.007, 0.6619, 0.003839, 0.6619, 0.04643, 0.4449, 0.9536, 0.4449, 1.007, 0.8166, 0.003834, 0.8166, 0.003839, 0.6619, 1.007, 0.6619, 1.007, 0.9048, 0.003839, 0.9048, 0.003834, 0.8166, 1.007, 0.8166, 0.7378, 0.9254, 0.2622, 0.9254, 0.003839, 0.9048, 1.007, 0.9048, 0.713, 0.9428, 0.287, 0.9428, 0.2622, 0.9254, 0.7378, 0.9254, 0.7599, 0.9688, 0.2401, 0.9688, 0.287, 0.9428, 0.713, 0.9428, 0.7839, 0.9792, 0.2161, 0.9792, 0.2401, 0.9688, 0.7599, 0.9688, 0.792, 0.987, 0.208, 0.987, 0.2161, 0.9792, 0.7839, 0.9792, 0.7799, 1.0, 0.2201, 1.0, 0.208, 0.987, 0.792, 0.987, 0.7438, 0.9974, 0.2562, 0.9974, 0.2201, 1.0, 0.7799, 1.0, 0.6867, 0.9514, 0.3133, 0.9514, 0.2562, 0.9974, 0.7438, 0.9974, 0.6933, 0.9295, 0.3067, 0.9295, 0.3133, 0.9514, 0.6867, 0.9514, 0.8494, 0.8487, 0.1506, 0.8487, 0.3067, 0.9295, 0.6933, 0.9295, 0.9569, 0.677, 0.04311, 0.677, 0.1506, 0.8487, 0.8494, 0.8487, 0.8939, 0.3977, 0.1061, 0.3977, 0.04311, 0.677, 0.9569, 0.677, 0.7411, 0.02636, 0.2589, 0.02636, 0.1061, 0.3977, 0.8939, 0.3977, 0.2589, 0.02636, 0.7411, 0.02636, 0.5, 0.02636, 0.5, 0.02636, 0.2589, 0.02636, 0.7411, 0.02636, 0.7411, 0.02636, 0.2589, 0.02636, 0.1061, 0.3977, 0.8939, 0.3977, 0.8939, 0.3977, 0.1061, 0.3977, 0.04311, 0.677, 0.9569, 0.677, 0.9569, 0.677, 0.04311, 0.677, 0.1506, 0.8487, 0.8494, 0.8487, 0.8494, 0.8487, 0.1506, 0.8487, 0.3067, 0.9295, 0.6933, 0.9295, 0.6933, 0.9295, 0.3067, 0.9295, 0.3133, 0.9514, 0.6867, 0.9514, 0.6867, 0.9514, 0.3133, 0.9514, 0.2562, 0.9974, 0.7438, 0.9974, 0.7438, 0.9974, 0.2562, 0.9974, 0.2201, 1.0, 0.7799, 1.0, 0.7799, 1.0, 0.2201, 1.0, 0.208, 0.987, 0.792, 0.987, 0.792, 0.987, 0.208, 0.987, 0.2161, 0.9792, 0.7839, 0.9792, 0.7839, 0.9792, 0.2161, 0.9792, 0.2401, 0.9688, 0.7599, 0.9688, 0.7599, 0.9688, 0.2401, 0.9688, 0.287, 0.9428, 0.713, 0.9428, 0.713, 0.9428, 0.287, 0.9428, 0.2622, 0.9254, 0.7378, 0.9254, 0.7378, 0.9254, 0.2622, 0.9254, 0.003839, 0.9048, 1.007, 0.9048, 1.007, 0.9048, 0.003839, 0.9048, 0.003834, 0.8166, 1.007, 0.8166, 1.007, 0.8166, 0.003834, 0.8166, 0.003839, 0.6619, 1.007, 0.6619, 1.007, 0.6619, 0.003839, 0.6619, 0.04643, 0.4449, 0.9536, 0.4449, 0.9536, 0.4449, 0.04643, 0.4449, 0.2319, 0.001666, 0.7681, 0.001666, 0.7681, 0.001666, 0.2319, 0.001666, 0.2345, 0.0004164, 0.7655, 0.0004164, 0.7655, 0.0004164, 0.2345, 0.0004164, 0.2383, 8.288e-09, 0.7617, 0.0, 0.7617, 0.0, 0.2383, 8.288e-09, 0.5, 1.559e-08, 0.7617, 0.0, 0.2383, 8.288e-09, 0.5, 1.559e-08, 0.7655, 0.0004164, 0.2345, 0.0004164, 0.2383, 8.288e-09, 0.7617, 0.0, 0.7681, 0.001666, 0.2319, 0.001666, 0.2345, 0.0004164, 0.7655, 0.0004164, 0.9536, 0.4449, 0.04643, 0.4449, 0.2319, 0.001666, 0.7681, 0.001666, 1.007, 0.6619, 0.003839, 0.6619, 0.04643, 0.4449, 0.9536, 0.4449, 1.007, 0.8166, 0.003834, 0.8166, 0.003839, 0.6619, 1.007, 0.6619, 1.007, 0.9048, 0.003839, 0.9048, 0.003834, 0.8166, 1.007, 0.8166, 0.7378, 0.9254, 0.2622, 0.9254, 0.003839, 0.9048, 1.007, 0.9048, 0.713, 0.9428, 0.287, 0.9428, 0.2622, 0.9254, 0.7378, 0.9254, 0.7599, 0.9688, 0.2401, 0.9688, 0.287, 0.9428, 0.713, 0.9428, 0.7839, 0.9792, 0.2161, 0.9792, 0.2401, 0.9688, 0.7599, 0.9688, 0.792, 0.987, 0.208, 0.987, 0.2161, 0.9792, 0.7839, 0.9792, 0.7799, 1.0, 0.2201, 1.0, 0.208, 0.987, 0.792, 0.987, 0.7438, 0.9974, 0.2562, 0.9974, 0.2201, 1.0, 0.7799, 1.0, 0.6867, 0.9514, 0.3133, 0.9514, 0.2562, 0.9974, 0.7438, 0.9974, 0.6933, 0.9295, 0.3067, 0.9295, 0.3133, 0.9514, 0.6867, 0.9514, 0.8494, 0.8487, 0.1506, 0.8487, 0.3067, 0.9295, 0.6933, 0.9295, 0.9569, 0.677, 0.04311, 0.677, 0.1506, 0.8487, 0.8494, 0.8487, 0.8939, 0.3977, 0.1061, 0.3977, 0.04311, 0.677, 0.9569, 0.677, 0.7411, 0.02636, 0.2589, 0.02636, 0.1061, 0.3977, 0.8939, 0.3977, 0.5, 0.02636, 0.2589, 0.02636, 0.7411, 0.02636, 0.5, 0.02636, 0.2589, 0.02636, 0.7411, 0.02636, 0.7411, 0.02636, 0.2589, 0.02636, 0.1061, 0.3977, 0.8939, 0.3977, 0.8939, 0.3977, 0.1061, 0.3977, 0.04311, 0.677, 0.9569, 0.677, 0.9569, 0.677, 0.04311, 0.677, 0.1506, 0.8487, 0.8494, 0.8487, 0.8494, 0.8487, 0.1506, 0.8487, 0.3067, 0.9295, 0.6933, 0.9295, 0.6933, 0.9295, 0.3067, 0.9295, 0.3133, 0.9514, 0.6867, 0.9514, 0.6867, 0.9514, 0.3133, 0.9514, 0.2562, 0.9974, 0.7438, 0.9974, 0.7438, 0.9974, 0.2562, 0.9974, 0.2201, 1.0, 0.7799, 1.0, 0.7799, 1.0, 0.2201, 1.0, 0.208, 0.987, 0.792, 0.987, 0.792, 0.987, 0.208, 0.987, 0.2161, 0.9792, 0.7839, 0.9792, 0.7839, 0.9792, 0.2161, 0.9792, 0.2401, 0.9688, 0.7599, 0.9688, 0.7599, 0.9688, 0.2401, 0.9688, 0.287, 0.9428, 0.713, 0.9428, 0.713, 0.9428, 0.287, 0.9428, 0.2622, 0.9254, 0.7378, 0.9254, 0.7378, 0.9254, 0.2622, 0.9254, 0.003839, 0.9048, 1.007, 0.9048, 1.007, 0.9048, 0.003839, 0.9048, 0.003834, 0.8166, 1.007, 0.8166, 1.007, 0.8166, 0.003834, 0.8166, 0.003839, 0.6619, 1.007, 0.6619, 1.007, 0.6619, 0.003839, 0.6619, 0.04643, 0.4449, 0.9536, 0.4449, 0.9536, 0.4449, 0.04643, 0.4449, 0.2319, 0.001666, 0.7681, 0.001666, 0.7681, 0.001666, 0.2319, 0.001666, 0.2345, 0.0004164, 0.7655, 0.0004164, 0.7655, 0.0004164, 0.2345, 0.0004164, 0.2383, 8.288e-09, 0.7617, 0.0, 0.7617, 0.0, 0.2383, 8.288e-09, 0.5, 1.559e-08, 0.7617, 0.0, 0.2383, 8.288e-09, 0.5, 1.559e-08, 0.7655, 0.0004164, 0.2345, 0.0004164, 0.2383, 8.288e-09, 0.7617, 0.0, 0.7681, 0.001666, 0.2319, 0.001666, 0.2345, 0.0004164, 0.7655, 0.0004164, 0.9536, 0.4449, 0.04643, 0.4449, 0.2319, 0.001666, 0.7681, 0.001666, 1.007, 0.6619, 0.003839, 0.6619, 0.04643, 0.4449, 0.9536, 0.4449, 1.007, 0.8166, 0.003834, 0.8166, 0.003839, 0.6619, 1.007, 0.6619, 1.007, 0.9048, 0.003839, 0.9048, 0.003834, 0.8166, 1.007, 0.8166, 0.7378, 0.9254, 0.2622, 0.9254, 0.003839, 0.9048, 1.007, 0.9048, 0.713, 0.9428, 0.287, 0.9428, 0.2622, 0.9254, 0.7378, 0.9254, 0.7599, 0.9688, 0.2401, 0.9688, 0.287, 0.9428, 0.713, 0.9428, 0.7839, 0.9792, 0.2161, 0.9792, 0.2401, 0.9688, 0.7599, 0.9688, 0.792, 0.987, 0.208, 0.987, 0.2161, 0.9792, 0.7839, 0.9792, 0.7799, 1.0, 0.2201, 1.0, 0.208, 0.987, 0.792, 0.987, 0.7438, 0.9974, 0.2562, 0.9974, 0.2201, 1.0, 0.7799, 1.0, 0.6867, 0.9514, 0.3133, 0.9514, 0.2562, 0.9974, 0.7438, 0.9974, 0.6933, 0.9295, 0.3067, 0.9295, 0.3133, 0.9514, 0.6867, 0.9514, 0.8494, 0.8487, 0.1506, 0.8487, 0.3067, 0.9295, 0.6933, 0.9295, 0.9569, 0.677, 0.04311, 0.677, 0.1506, 0.8487, 0.8494, 0.8487, 0.8939, 0.3977, 0.1061, 0.3977, 0.04311, 0.677, 0.9569, 0.677, 0.7411, 0.02636, 0.2589, 0.02636, 0.1061, 0.3977, 0.8939, 0.3977, 0.5, 0.02636, 0.2589, 0.02636, 0.7411, 0.02636, 0.5, 0.02636, 0.2589, 0.02636, 0.7411, 0.02636, 0.7411, 0.02636, 0.2589, 0.02636, 0.1061, 0.3977, 0.8939, 0.3977, 0.8939, 0.3977, 0.1061, 0.3977, 0.04311, 0.677, 0.9569, 0.677, 0.9569, 0.677, 0.04311, 0.677, 0.1506, 0.8487, 0.8494, 0.8487, 0.8494, 0.8487, 0.1506, 0.8487, 0.3067, 0.9295, 0.6933, 0.9295, 0.6933, 0.9295, 0.3067, 0.9295, 0.3133, 0.9514, 0.6867, 0.9514, 0.6867, 0.9514, 0.3133, 0.9514, 0.2562, 0.9974, 0.7438, 0.9974, 0.7438, 0.9974, 0.2562, 0.9974, 0.2201, 1.0, 0.7799, 1.0, 0.7799, 1.0, 0.2201, 1.0, 0.208, 0.987, 0.792, 0.987, 0.792, 0.987, 0.208, 0.987, 0.2161, 0.9792, 0.7839, 0.9792, 0.7839, 0.9792, 0.2161, 0.9792, 0.2401, 0.9688, 0.7599, 0.9688, 0.7599, 0.9688, 0.2401, 0.9688, 0.287, 0.9428, 0.713, 0.9428, 0.713, 0.9428, 0.287, 0.9428, 0.2622, 0.9254, 0.7378, 0.9254, 0.7378, 0.9254, 0.2622, 0.9254, 0.003839, 0.9048, 1.007, 0.9048, 1.007, 0.9048, 0.003839, 0.9048, 0.003834, 0.8166, 1.007, 0.8166, 1.007, 0.8166, 0.003834, 0.8166, 0.003839, 0.6619, 1.007, 0.6619, 1.007, 0.6619, 0.003839, 0.6619, 0.04643, 0.4449, 0.9536, 0.4449, 0.9536, 0.4449, 0.04643, 0.4449, 0.2319, 0.001666, 0.7681, 0.001666, 0.7681, 0.001666, 0.2319, 0.001666, 0.2345, 0.0004164, 0.7655, 0.0004164, 0.7655, 0.0004164, 0.2345, 0.0004164, 0.2383, 8.288e-09, 0.7617, 0.0, 0.7617, 0.0, 0.2383, 8.288e-09, 0.5, 1.559e-08, 0.7617, 0.0, 0.2383, 8.288e-09, 0.5, 1.559e-08, 0.7655, 0.0004164, 0.2345, 0.0004164, 0.2383, 8.288e-09, 0.7617, 0.0, 0.7681, 0.001666, 0.2319, 0.001666, 0.2345, 0.0004164, 0.7655, 0.0004164, 0.9536, 0.4449, 0.04643, 0.4449, 0.2319, 0.001666, 0.7681, 0.001666, 1.007, 0.6619, 0.003839, 0.6619, 0.04643, 0.4449, 0.9536, 0.4449, 1.007, 0.8166, 0.003834, 0.8166, 0.003839, 0.6619, 1.007, 0.6619, 1.007, 0.9048, 0.003839, 0.9048, 0.003834, 0.8166, 1.007, 0.8166, 0.7378, 0.9254, 0.2622, 0.9254, 0.003839, 0.9048, 1.007, 0.9048, 0.713, 0.9428, 0.287, 0.9428, 0.2622, 0.9254, 0.7378, 0.9254, 0.7599, 0.9688, 0.2401, 0.9688, 0.287, 0.9428, 0.713, 0.9428, 0.7839, 0.9792, 0.2161, 0.9792, 0.2401, 0.9688, 0.7599, 0.9688, 0.792, 0.987, 0.208, 0.987, 0.2161, 0.9792, 0.7839, 0.9792, 0.7799, 1.0, 0.2201, 1.0, 0.208, 0.987, 0.792, 0.987, 0.7438, 0.9974, 0.2562, 0.9974, 0.2201, 1.0, 0.7799, 1.0, 0.6867, 0.9514, 0.3133, 0.9514, 0.2562, 0.9974, 0.7438, 0.9974, 0.6933, 0.9295, 0.3067, 0.9295, 0.3133, 0.9514, 0.6867, 0.9514, 0.8494, 0.8487, 0.1506, 0.8487, 0.3067, 0.9295, 0.6933, 0.9295, 0.9569, 0.677, 0.04311, 0.677, 0.1506, 0.8487, 0.8494, 0.8487, 0.8939, 0.3977, 0.1061, 0.3977, 0.04311, 0.677, 0.9569, 0.677, 0.7411, 0.02636, 0.2589, 0.02636, 0.1061, 0.3977, 0.8939, 0.3977, 0.5, 0.02636, 0.2589, 0.02636, 0.7411, 0.02636, 0.5, 0.02636, 0.2589, 0.02636, 0.7411, 0.02636, 0.7411, 0.02636, 0.2589, 0.02636, 0.1061, 0.3977, 0.8939, 0.3977, 0.8939, 0.3977, 0.1061, 0.3977, 0.04311, 0.677, 0.9569, 0.677, 0.9569, 0.677, 0.04311, 0.677, 0.1506, 0.8487, 0.8494, 0.8487, 0.8494, 0.8487, 0.1506, 0.8487, 0.3067, 0.9295, 0.6933, 0.9295, 0.6933, 0.9295, 0.3067, 0.9295, 0.3133, 0.9514, 0.6867, 0.9514, 0.6867, 0.9514, 0.3133, 0.9514, 0.2562, 0.9974, 0.7438, 0.9974, 0.7438, 0.9974, 0.2562, 0.9974, 0.2201, 1.0, 0.7799, 1.0, 0.7799, 1.0, 0.2201, 1.0, 0.208, 0.987, 0.792, 0.987, 0.792, 0.987, 0.208, 0.987, 0.2161, 0.9792, 0.7839, 0.9792, 0.7839, 0.9792, 0.2161, 0.9792, 0.2401, 0.9688, 0.7599, 0.9688, 0.7599, 0.9688, 0.2401, 0.9688, 0.287, 0.9428, 0.713, 0.9428, 0.713, 0.9428, 0.287, 0.9428, 0.2622, 0.9254, 0.7378, 0.9254, 0.7378, 0.9254, 0.2622, 0.9254, 0.003839, 0.9048, 1.007, 0.9048, 1.007, 0.9048, 0.003839, 0.9048, 0.003834, 0.8166, 1.007, 0.8166, 1.007, 0.8166, 0.003834, 0.8166, 0.003839, 0.6619, 1.007, 0.6619, 1.007, 0.6619, 0.003839, 0.6619, 0.04643, 0.4449, 0.9536, 0.4449, 0.9536, 0.4449, 0.04643, 0.4449, 0.2319, 0.001666, 0.7681, 0.001666, 0.7681, 0.001666, 0.2319, 0.001666, 0.2345, 0.0004164, 0.7655, 0.0004164, 0.7655, 0.0004164, 0.2345, 0.0004164, 0.2383, 8.288e-09, 0.7617, 0.0, 0.7617, 0.0, 0.2383, 8.288e-09, 0.5, 1.559e-08, 0.7617, 0.0, 0.2383, 8.288e-09, 0.5, 1.559e-08, 0.7655, 0.0004164, 0.2345, 0.0004164, 0.2383, 8.288e-09, 0.7617, 0.0, 0.7681, 0.001666, 0.2319, 0.001666, 0.2345, 0.0004164, 0.7655, 0.0004164, 0.9536, 0.4449, 0.04643, 0.4449, 0.2319, 0.001666, 0.7681, 0.001666, 1.007, 0.6619, 0.003839, 0.6619, 0.04643, 0.4449, 0.9536, 0.4449, 1.007, 0.8166, 0.003834, 0.8166, 0.003839, 0.6619, 1.007, 0.6619, 1.007, 0.9048, 0.003839, 0.9048, 0.003834, 0.8166, 1.007, 0.8166, 0.7378, 0.9254, 0.2622, 0.9254, 0.003839, 0.9048, 1.007, 0.9048, 0.713, 0.9428, 0.287, 0.9428, 0.2622, 0.9254, 0.7378, 0.9254, 0.7599, 0.9688, 0.2401, 0.9688, 0.287, 0.9428, 0.713, 0.9428, 0.7839, 0.9792, 0.2161, 0.9792, 0.2401, 0.9688, 0.7599, 0.9688, 0.792, 0.987, 0.208, 0.987, 0.2161, 0.9792, 0.7839, 0.9792, 0.7799, 1.0, 0.2201, 1.0, 0.208, 0.987, 0.792, 0.987, 0.7438, 0.9974, 0.2562, 0.9974, 0.2201, 1.0, 0.7799, 1.0, 0.6867, 0.9514, 0.3133, 0.9514, 0.2562, 0.9974, 0.7438, 0.9974, 0.6933, 0.9295, 0.3067, 0.9295, 0.3133, 0.9514, 0.6867, 0.9514, 0.8494, 0.8487, 0.1506, 0.8487, 0.3067, 0.9295, 0.6933, 0.9295, 0.9569, 0.677, 0.04311, 0.677, 0.1506, 0.8487, 0.8494, 0.8487, 0.8939, 0.3977, 0.1061, 0.3977, 0.04311, 0.677, 0.9569, 0.677, 0.7411, 0.02636, 0.2589, 0.02636, 0.1061, 0.3977, 0.8939, 0.3977, 0.5, 0.02636, 0.2589, 0.02636, 0.7411, 0.02636, 0.5, 0.02636, 0.2589, 0.02636, 0.7411, 0.02636, 0.7411, 0.02636, 0.2589, 0.02636, 0.1061, 0.3977, 0.8939, 0.3977, 0.8939, 0.3977, 0.1061, 0.3977, 0.04311, 0.677, 0.9569, 0.677, 0.9569, 0.677, 0.04311, 0.677, 0.1506, 0.8487, 0.8494, 0.8487, 0.8494, 0.8487, 0.1506, 0.8487, 0.3067, 0.9295, 0.6933, 0.9295, 0.6933, 0.9295, 0.3067, 0.9295, 0.3133, 0.9514, 0.6867, 0.9514, 0.6867, 0.9514, 0.3133, 0.9514, 0.2562, 0.9974, 0.7438, 0.9974, 0.7438, 0.9974, 0.2562, 0.9974, 0.2201, 1.0, 0.7799, 1.0, 0.7799, 1.0, 0.2201, 1.0, 0.208, 0.987, 0.792, 0.987, 0.792, 0.987, 0.208, 0.987, 0.2161, 0.9792, 0.7839, 0.9792, 0.7839, 0.9792, 0.2161, 0.9792, 0.2401, 0.9688, 0.7599, 0.9688, 0.7599, 0.9688, 0.2401, 0.9688, 0.287, 0.9428, 0.713, 0.9428, 0.713, 0.9428, 0.287, 0.9428, 0.2622, 0.9254, 0.7378, 0.9254, 0.7378, 0.9254, 0.2622, 0.9254, 0.003839, 0.9048, 1.007, 0.9048, 1.007, 0.9048, 0.003839, 0.9048, 0.003834, 0.8166, 1.007, 0.8166, 1.007, 0.8166, 0.003834, 0.8166, 0.003839, 0.6619, 1.007, 0.6619, 1.007, 0.6619, 0.003839, 0.6619, 0.04643, 0.4449, 0.9536, 0.4449, 0.9536, 0.4449, 0.04643, 0.4449, 0.2319, 0.001666, 0.7681, 0.001666, 0.7681, 0.001666, 0.2319, 0.001666, 0.2345, 0.0004164, 0.7655, 0.0004164, 0.7655, 0.0004164, 0.2345, 0.0004164, 0.2383, 8.288e-09, 0.7617, 0.0, 0.7617, 0.0, 0.2383, 8.288e-09, 0.5, 1.559e-08])
me_plane.materials.append(mat_white)
me_plane.materials.append(mat_blue)
me_plane.use_remesh_preserve_volume = False
me_plane.use_remesh_preserve_attributes = False
me_plane.use_mirror_vertex_groups = False
me_plane.update()

# ---- objects
ob_emitter_001 = bpy.data.objects.new('emitter.001', me_plane_005)
ob_emitter = bpy.data.objects.new('emitter', me_plane_004)
ob_floor = bpy.data.objects.new('floor', me_plane_003)
ob_pottery_tap = bpy.data.objects.new('pottery_tap', me_plane_002)
ob_pottery1 = bpy.data.objects.new('pottery1', me_plane_001)
ob_jar = bpy.data.objects.new('jar', me_plane)
ob_camera = bpy.data.objects.new('Camera', cam_camera)

# ---- transforms, parenting, visibility, modifiers, constraints
ob_emitter_001.location = (0.0, -12.08, 5.339)
ob_emitter_001.rotation_euler = (1.113, 1.992e-16, 1.239e-16)
ob_emitter_001.scale = (1.62, 1.62, 1.62)
ob_emitter_001.lock_rotations_4d = False
ob_emitter_001.empty_display_type = 'ARROWS'
ob_emitter_001.color = (0.0, 0.0, 0.0, 1.0)
ob_emitter_001.lineart.crease_threshold = 0.0
ob_emitter.location = (0.0, 0.0, 9.17)
ob_emitter.scale = (1.62, 1.62, 1.62)
ob_emitter.lock_rotations_4d = False
ob_emitter.empty_display_type = 'ARROWS'
ob_emitter.color = (0.0, 0.0, 0.0, 1.0)
ob_emitter.lineart.crease_threshold = 0.0
ob_floor.location = (0.0, 0.0, 0.001319)
ob_floor.lock_rotations_4d = False
ob_floor.empty_display_type = 'ARROWS'
ob_floor.color = (0.0, 0.0, 0.0, 1.0)
ob_floor.lineart.crease_threshold = 0.0
ob_pottery_tap.location = (0.0, 0.0, 0.0)
ob_pottery_tap.rotation_euler = (1.571, -0.0, -0.0)
ob_pottery_tap.lock_rotations_4d = False
ob_pottery_tap.empty_display_type = 'ARROWS'
ob_pottery_tap.color = (0.0, 0.0, 0.0, 1.0)
ob_pottery_tap.lineart.crease_threshold = 0.0
_m = ob_pottery_tap.modifiers.new('Subsurf', 'SUBSURF')
_m.uv_smooth = 'PRESERVE_CORNERS'
_m.quality = 2
_m.show_only_control_edges = False
ob_pottery1.location = (0.0, 0.0, 0.0)
ob_pottery1.rotation_euler = (1.571, -0.0, -0.0)
ob_pottery1.lock_rotations_4d = False
ob_pottery1.empty_display_type = 'ARROWS'
ob_pottery1.color = (0.0, 0.0, 0.0, 1.0)
ob_pottery1.lineart.crease_threshold = 0.0
_m = ob_pottery1.modifiers.new('Subsurf', 'SUBSURF')
_m.uv_smooth = 'PRESERVE_CORNERS'
_m.quality = 2
_m.show_only_control_edges = False
ob_jar.location = (2.181, 0.0, 0.0)
ob_jar.rotation_euler = (1.571, -0.0, -0.0)
ob_jar.scale = (0.7614, 0.7614, 0.7614)
ob_jar.lock_rotations_4d = False
ob_jar.empty_display_type = 'ARROWS'
ob_jar.color = (0.0, 0.0, 0.0, 1.0)
ob_jar.lineart.crease_threshold = 0.0
_m = ob_jar.modifiers.new('Subsurf', 'SUBSURF')
_m.uv_smooth = 'PRESERVE_CORNERS'
_m.quality = 2
_m.show_only_control_edges = False
ob_camera.location = (5.319, -4.483, 2.616)
ob_camera.rotation_euler = (1.317, 0.01984, 0.7893)
ob_camera.lock_rotations_4d = False
ob_camera.empty_display_type = 'ARROWS'
ob_camera.color = (0.0, 0.0, 0.0, 0.0)
ob_camera.display_type = 'WIRE'
ob_camera.lineart.crease_threshold = 0.0

# ---- collection membership
col_collection_1.objects.link(ob_emitter_001)
col_collection_1.objects.link(ob_emitter)
col_collection_1.objects.link(ob_floor)
col_collection_1.objects.link(ob_pottery_tap)
col_collection_1.objects.link(ob_pottery1)
col_collection_1.objects.link(ob_jar)
col_collection_1.objects.link(ob_camera)

# ---- scene / render settings (as saved in the file)
scene.camera = ob_camera
scene.frame_start = 1; scene.frame_end = 250; scene.frame_set(1)
scene.render.engine = 'BLENDER_EEVEE_NEXT'
scene.render.image_settings.file_format = 'JPEG'
scene.render.image_settings.color_mode = 'RGB'
scene.render.image_settings.compression = 90
scene.render.resolution_x = 320
scene.render.resolution_y = 240
scene.render.pixel_aspect_x = 100.0
scene.render.pixel_aspect_y = 100.0
scene.render.fps = 25
scene.render.dither_intensity = 0.0
scene.render.use_compositing = False
scene.render.use_sequencer = False
scene.render.bake_margin = 2
scene.render.bake_bias = 0.0
scene.render.use_stamp_time = False
scene.render.use_stamp_date = False
scene.render.use_stamp_frame = False
scene.render.use_stamp_camera = False
scene.render.use_stamp_scene = False
scene.render.use_stamp_filename = False
scene.render.use_stamp_render_time = False
scene.render.stamp_font_size = 0
scene.cycles.use_denoising = False
scene.cycles.samples = 10
scene.cycles.sampling_pattern = 'TABULATED_SOBOL'
scene.cycles.light_sampling_threshold = 0.0
scene.cycles.use_adaptive_sampling = False
scene.cycles.use_light_tree = False
scene.cycles.blur_glossy = 0.0
scene.cycles.volume_bounces = 1
scene.cycles.pixel_filter_type = 'GAUSSIAN'
scene.cycles.sample_clamp_indirect = 0.0
scene.view_settings.view_transform = 'Raw'
bpy.context.view_layer.update()
